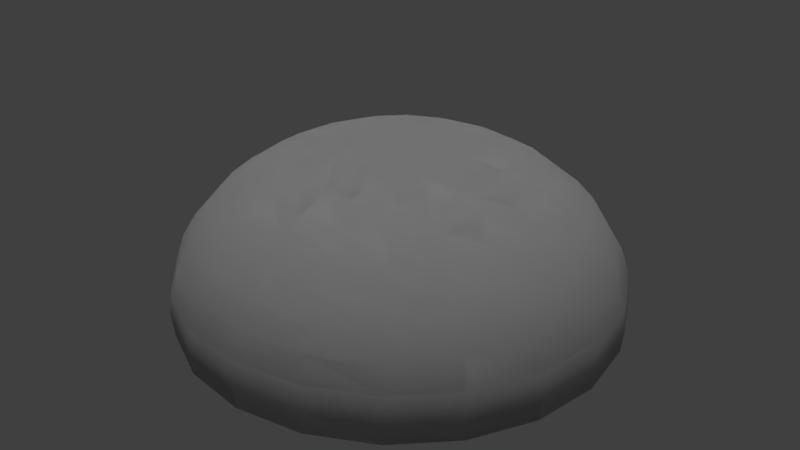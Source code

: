 # Source: MKS_Skybox.blend  (saved by Blender 2.78.0; exported with 4.5.12 LTS)
import bpy
from mathutils import Matrix  # noqa: F401  (used for matrix-valued properties, if any)

bpy.ops.wm.read_factory_settings(use_empty=True)
scene = bpy.context.scene
scene.name = 'Scene'

# ---- collections
col_collection_1 = bpy.data.collections.new('Collection 1'); scene.collection.children.link(col_collection_1)

# ---- materials (node trees are filled in below, after node groups)
mat_m_vrfirst_cubemap = bpy.data.materials.new('m_VRFirst_CubeMap')
mat_m_vrfirst_cubemap.alpha_threshold = 0.0
mat_m_vrfirst_cubemap.use_transparent_shadow = False
mat_m_vrfirst_cubemap.roughness = 0.5
mat_m_vrfirst_cubemap.specular_intensity = 0.0
mat_m_vrfirst = bpy.data.materials.new('m_VRFirst')
mat_m_vrfirst.alpha_threshold = 0.0
mat_m_vrfirst.use_transparent_shadow = False
mat_m_vrfirst.roughness = 0.5
mat_m_vrfirst.specular_intensity = 0.0
mat_vrfirst_enkei_ground = bpy.data.materials.new('VRFirst_Enkei_Ground')
mat_vrfirst_enkei_ground.alpha_threshold = 0.0
mat_vrfirst_enkei_ground.use_transparent_shadow = False
mat_vrfirst_enkei_ground.roughness = 0.5
mat_vrfirst_enkei_ground.specular_intensity = 0.0
mat_vrfirst_enkei_far_plane = bpy.data.materials.new('VRFirst_Enkei_Far_Plane')
mat_vrfirst_enkei_far_plane.alpha_threshold = 0.0
mat_vrfirst_enkei_far_plane.use_transparent_shadow = False
mat_vrfirst_enkei_far_plane.roughness = 0.5
mat_vrfirst_enkei_far_plane.specular_intensity = 0.0

# ---- material node trees

# ---- world
world_world = bpy.data.worlds.new('World'); scene.world = world_world
world_world.color = (0.05088, 0.05088, 0.05088)
world_world.use_sun_shadow = False
world_world.sun_shadow_jitter_overblur = 0.0
world_world.cycles.sampling_method = 'MANUAL'

# ---- lights
light_hemi = bpy.data.lights.new('Hemi', 'SUN')
light_hemi.transmission_factor = 0.0
light_hemi.angle = 0.1993
light_hemi.energy = 1.0
light_hemi.shadow_buffer_clip_start = 0.5
light_hemi.shadow_soft_size = 0.1
light_hemi.shadow_cascade_max_distance = 1000.0

# ---- meshes
me_vrfirst_cubemap__m_vrfirst_cubemap = bpy.data.meshes.new('VRFirst_CubeMap__m_VRFirst_CubeMap')
me_vrfirst_cubemap__m_vrfirst_cubemap.from_pydata([(-2439.0, -7505.0, 3.488e+04), (0.0, -1.559e+04, 3.358e+04), (0.0, -2.29e+04, 3.146e+04), (-4817.0, -1.483e+04, 3.358e+04), (-4639.0, -6384.0, 3.488e+04), (-7077.0, -2.178e+04, 3.146e+04), (-9163.0, -1.261e+04, 3.358e+04), (-6384.0, -4639.0, 3.488e+04), (0.0, -3.567e+04, 2.497e+04), (-9163.0, -2.82e+04, 2.857e+04), (-1.346e+04, -1.853e+04, 3.146e+04), (-1.261e+04, -9163.0, 3.358e+04), (-7505.0, -2439.0, 3.488e+04), (0.0, -4.081e+04, 2.076e+04), (-1.102e+04, -3.392e+04, 2.497e+04), (-1.743e+04, -2.399e+04, 2.857e+04), (-1.853e+04, -1.346e+04, 3.146e+04), (-1.483e+04, -4817.0, 3.358e+04), (-7891.0, 0.0006158, 3.488e+04), (0.0, -4.495e+04, 1.603e+04), (-1.261e+04, -3.881e+04, 2.076e+04), (-2.097e+04, -2.886e+04, 2.497e+04), (-2.399e+04, -1.743e+04, 2.857e+04), (-2.178e+04, -7077.0, 3.146e+04), (-1.559e+04, 0.001232, 3.358e+04), (-7505.0, 2439.0, 3.488e+04), (0.0, -4.798e+04, 1.091e+04), (-1.389e+04, -4.275e+04, 1.603e+04), (-2.399e+04, -3.302e+04, 2.076e+04), (-2.886e+04, -2.097e+04, 2.497e+04), (-2.82e+04, -9163.0, 2.857e+04), (-2.29e+04, 0.0, 3.146e+04), (-1.483e+04, 4817.0, 3.358e+04), (-6384.0, 4639.0, 3.488e+04), (0.0, -4.982e+04, 5524.0), (-1.483e+04, -4.563e+04, 1.091e+04), (-2.642e+04, -3.636e+04, 1.603e+04), (-3.302e+04, -2.399e+04, 2.076e+04), (-3.392e+04, -1.102e+04, 2.497e+04), (-2.965e+04, 0.002463, 2.857e+04), (-2.178e+04, 7077.0, 3.146e+04), (-1.261e+04, 9163.0, 3.358e+04), (-4639.0, 6384.0, 3.488e+04), (-1.54e+04, -4.739e+04, 5524.0), (-2.82e+04, -3.881e+04, 1.091e+04), (-3.636e+04, -2.642e+04, 1.603e+04), (-3.881e+04, -1.261e+04, 2.076e+04), (-3.567e+04, 0.002463, 2.497e+04), (-2.82e+04, 9163.0, 2.857e+04), (-1.853e+04, 1.346e+04, 3.146e+04), (-9163.0, 1.261e+04, 3.358e+04), (-2439.0, 7505.0, 3.488e+04), (0.0, -4.982e+04, -5524.0), (-1.559e+04, -4.798e+04, 0.0), (-2.929e+04, -4.031e+04, 5524.0), (-3.881e+04, -2.82e+04, 1.091e+04), (-4.275e+04, -1.389e+04, 1.603e+04), (-4.081e+04, 0.002463, 2.076e+04), (-3.392e+04, 1.102e+04, 2.497e+04), (-2.399e+04, 1.743e+04, 2.857e+04), (-1.346e+04, 1.853e+04, 3.146e+04), (-4817.0, 1.483e+04, 3.358e+04), (0.0, 7891.0, 3.488e+04), (-1.54e+04, -4.739e+04, -5524.0), (-2.965e+04, -4.081e+04, 0.0), (-4.031e+04, -2.929e+04, 5524.0), (-4.563e+04, -1.483e+04, 1.091e+04), (-4.495e+04, 0.004926, 1.603e+04), (-3.881e+04, 1.261e+04, 2.076e+04), (-2.886e+04, 2.097e+04, 2.497e+04), (-1.743e+04, 2.399e+04, 2.857e+04), (-7077.0, 2.178e+04, 3.146e+04), (0.0, 1.559e+04, 3.358e+04), (2439.0, 7505.0, 3.488e+04), (-2.929e+04, -4.031e+04, -5524.0), (-4.081e+04, -2.965e+04, 0.0), (-4.739e+04, -1.54e+04, 5524.0), (-4.798e+04, 0.004926, 1.091e+04), (-4.275e+04, 1.389e+04, 1.603e+04), (-3.302e+04, 2.399e+04, 2.076e+04), (-2.097e+04, 2.886e+04, 2.497e+04), (-9163.0, 2.82e+04, 2.857e+04), (0.0, 2.29e+04, 3.146e+04), (4817.0, 1.483e+04, 3.358e+04), (4639.0, 6384.0, 3.488e+04), (-4.031e+04, -2.929e+04, -5524.0), (-4.798e+04, -1.559e+04, 0.0), (-4.982e+04, 0.0, 5524.0), (-4.563e+04, 1.483e+04, 1.091e+04), (-3.636e+04, 2.642e+04, 1.603e+04), (-2.399e+04, 3.302e+04, 2.076e+04), (-1.102e+04, 3.392e+04, 2.497e+04), (0.0, 2.965e+04, 2.857e+04), (7077.0, 2.178e+04, 3.146e+04), (9163.0, 1.261e+04, 3.358e+04), (6384.0, 4639.0, 3.488e+04), (-4.739e+04, -1.54e+04, -5524.0), (-5.045e+04, 0.004926, 0.0), (-4.739e+04, 1.54e+04, 5524.0), (-3.881e+04, 2.82e+04, 1.091e+04), (-2.642e+04, 3.636e+04, 1.603e+04), (-1.261e+04, 3.881e+04, 2.076e+04), (0.0, 3.567e+04, 2.497e+04), (9163.0, 2.82e+04, 2.857e+04), (1.346e+04, 1.853e+04, 3.146e+04), (1.261e+04, 9163.0, 3.358e+04), (7505.0, 2439.0, 3.488e+04), (-4.982e+04, 0.0, -5524.0), (-4.798e+04, 1.559e+04, 0.0), (-4.031e+04, 2.929e+04, 5524.0), (-2.82e+04, 3.881e+04, 1.091e+04), (-1.389e+04, 4.275e+04, 1.603e+04), (0.0, 4.081e+04, 2.076e+04), (1.102e+04, 3.392e+04, 2.497e+04), (1.743e+04, 2.399e+04, 2.857e+04), (1.853e+04, 1.346e+04, 3.146e+04), (1.483e+04, 4817.0, 3.358e+04), (7891.0, 0.0, 3.488e+04), (0.0, 0.0, 3.531e+04), (-4.739e+04, 1.54e+04, -5524.0), (-4.081e+04, 2.965e+04, 0.0), (-2.929e+04, 4.031e+04, 5524.0), (-1.483e+04, 4.563e+04, 1.091e+04), (0.0, 4.495e+04, 1.603e+04), (1.261e+04, 3.881e+04, 2.076e+04), (2.097e+04, 2.886e+04, 2.497e+04), (2.399e+04, 1.743e+04, 2.857e+04), (2.178e+04, 7077.0, 3.146e+04), (1.559e+04, 0.0, 3.358e+04), (7505.0, -2439.0, 3.488e+04), (-4.031e+04, 2.929e+04, -5524.0), (-2.965e+04, 4.081e+04, 0.0), (-1.54e+04, 4.739e+04, 5524.0), (0.0, 4.798e+04, 1.091e+04), (1.389e+04, 4.275e+04, 1.603e+04), (2.399e+04, 3.302e+04, 2.076e+04), (2.886e+04, 2.097e+04, 2.497e+04), (2.82e+04, 9163.0, 2.857e+04), (2.29e+04, 0.0, 3.146e+04), (1.483e+04, -4817.0, 3.358e+04), (6384.0, -4639.0, 3.488e+04), (-2.929e+04, 4.031e+04, -5524.0), (-1.559e+04, 4.798e+04, 0.0), (0.0, 4.982e+04, 5524.0), (1.483e+04, 4.563e+04, 1.091e+04), (2.642e+04, 3.636e+04, 1.603e+04), (3.302e+04, 2.399e+04, 2.076e+04), (3.392e+04, 1.102e+04, 2.497e+04), (2.965e+04, 0.0, 2.857e+04), (2.178e+04, -7077.0, 3.146e+04), (1.261e+04, -9163.0, 3.358e+04), (4639.0, -6384.0, 3.488e+04), (-1.54e+04, 4.739e+04, -5524.0), (0.0, 5.045e+04, 0.0), (1.54e+04, 4.739e+04, 5524.0), (2.82e+04, 3.881e+04, 1.091e+04), (3.636e+04, 2.642e+04, 1.603e+04), (3.881e+04, 1.261e+04, 2.076e+04), (3.567e+04, 0.0, 2.497e+04), (2.82e+04, -9163.0, 2.857e+04), (1.853e+04, -1.346e+04, 3.146e+04), (9163.0, -1.261e+04, 3.358e+04), (2439.0, -7505.0, 3.488e+04), (0.0, 4.982e+04, -5524.0), (1.559e+04, 4.798e+04, 0.0), (2.929e+04, 4.031e+04, 5524.0), (3.881e+04, 2.82e+04, 1.091e+04), (4.275e+04, 1.389e+04, 1.603e+04), (4.081e+04, 0.0, 2.076e+04), (3.392e+04, -1.102e+04, 2.497e+04), (2.399e+04, -1.743e+04, 2.857e+04), (1.346e+04, -1.853e+04, 3.146e+04), (4817.0, -1.483e+04, 3.358e+04), (0.0, -7891.0, 3.488e+04), (1.54e+04, 4.739e+04, -5524.0), (2.965e+04, 4.081e+04, 0.0), (4.031e+04, 2.929e+04, 5524.0), (4.563e+04, 1.483e+04, 1.091e+04), (4.495e+04, 0.0, 1.603e+04), (3.881e+04, -1.261e+04, 2.076e+04), (2.886e+04, -2.097e+04, 2.497e+04), (1.743e+04, -2.399e+04, 2.857e+04), (7077.0, -2.178e+04, 3.146e+04), (2.929e+04, 4.031e+04, -5524.0), (4.081e+04, 2.965e+04, 0.0), (4.739e+04, 1.54e+04, 5524.0), (4.798e+04, 0.0, 1.091e+04), (4.275e+04, -1.389e+04, 1.603e+04), (3.302e+04, -2.399e+04, 2.076e+04), (2.097e+04, -2.886e+04, 2.497e+04), (9163.0, -2.82e+04, 2.857e+04), (4.031e+04, 2.929e+04, -5524.0), (4.798e+04, 1.559e+04, 0.0), (4.982e+04, 0.0, 5524.0), (4.563e+04, -1.483e+04, 1.091e+04), (3.636e+04, -2.642e+04, 1.603e+04), (2.399e+04, -3.302e+04, 2.076e+04), (1.102e+04, -3.392e+04, 2.497e+04), (0.0, -2.965e+04, 2.857e+04), (4.739e+04, 1.54e+04, -5524.0), (5.045e+04, 0.0, 0.0), (4.739e+04, -1.54e+04, 5524.0), (3.881e+04, -2.82e+04, 1.091e+04), (2.642e+04, -3.636e+04, 1.603e+04), (1.261e+04, -3.881e+04, 2.076e+04), (4.982e+04, 0.0, -5524.0), (4.798e+04, -1.559e+04, 0.0), (4.031e+04, -2.929e+04, 5524.0), (2.82e+04, -3.881e+04, 1.091e+04), (1.389e+04, -4.275e+04, 1.603e+04), (4.739e+04, -1.54e+04, -5524.0), (4.081e+04, -2.965e+04, 0.0), (2.929e+04, -4.031e+04, 5524.0), (1.483e+04, -4.563e+04, 1.091e+04), (4.031e+04, -2.929e+04, -5524.0), (2.965e+04, -4.081e+04, 0.0), (1.54e+04, -4.739e+04, 5524.0), (2.929e+04, -4.031e+04, -5524.0), (1.559e+04, -4.798e+04, 0.0), (1.54e+04, -4.739e+04, -5524.0), (0.0, -5.045e+04, 0.0)], [], [(118, 173, 0), (173, 1, 0), (1, 2, 3), (1, 3, 0), (0, 3, 4), (0, 4, 118), (2, 198, 5), (2, 5, 3), (3, 5, 6), (3, 6, 4), (4, 6, 7), (4, 7, 118), (198, 8, 9), (198, 9, 5), (5, 9, 10), (5, 10, 6), (6, 10, 11), (6, 11, 7), (7, 11, 12), (7, 12, 118), (8, 13, 14), (8, 14, 9), (9, 14, 15), (9, 15, 10), (10, 15, 16), (10, 16, 11), (11, 16, 17), (11, 17, 12), (12, 17, 18), (12, 18, 118), (13, 19, 20), (13, 20, 14), (14, 20, 21), (14, 21, 15), (15, 21, 22), (15, 22, 16), (16, 22, 23), (16, 23, 17), (17, 23, 24), (17, 24, 18), (18, 24, 25), (18, 25, 118), (19, 26, 27), (19, 27, 20), (20, 27, 28), (20, 28, 21), (21, 28, 29), (21, 29, 22), (22, 29, 30), (22, 30, 23), (23, 30, 31), (23, 31, 24), (24, 31, 32), (24, 32, 25), (25, 32, 33), (25, 33, 118), (26, 34, 35), (26, 35, 27), (27, 35, 36), (27, 36, 28), (28, 36, 37), (28, 37, 29), (29, 37, 38), (29, 38, 30), (30, 38, 39), (30, 39, 31), (31, 39, 40), (31, 40, 32), (32, 40, 41), (32, 41, 33), (33, 41, 42), (33, 42, 118), (34, 220, 43), (34, 43, 35), (35, 43, 44), (35, 44, 36), (36, 44, 45), (36, 45, 37), (37, 45, 46), (37, 46, 38), (38, 46, 47), (38, 47, 39), (39, 47, 48), (39, 48, 40), (40, 48, 49), (40, 49, 41), (41, 49, 50), (41, 50, 42), (42, 50, 51), (42, 51, 118), (220, 52, 53), (220, 53, 43), (43, 53, 54), (43, 54, 44), (44, 54, 55), (44, 55, 45), (45, 55, 56), (45, 56, 46), (46, 56, 57), (46, 57, 47), (47, 57, 58), (47, 58, 48), (48, 58, 59), (48, 59, 49), (49, 59, 60), (49, 60, 50), (50, 60, 61), (50, 61, 51), (51, 61, 62), (51, 62, 118), (52, 63, 53), (53, 63, 64), (53, 64, 54), (54, 64, 65), (54, 65, 55), (55, 65, 66), (55, 66, 56), (56, 66, 67), (56, 67, 57), (57, 67, 68), (57, 68, 58), (58, 68, 69), (58, 69, 59), (59, 69, 70), (59, 70, 60), (60, 70, 71), (60, 71, 61), (61, 71, 72), (61, 72, 62), (62, 72, 73), (62, 73, 118), (63, 74, 64), (64, 74, 75), (64, 75, 65), (65, 75, 76), (65, 76, 66), (66, 76, 77), (66, 77, 67), (67, 77, 78), (67, 78, 68), (68, 78, 79), (68, 79, 69), (69, 79, 80), (69, 80, 70), (70, 80, 81), (70, 81, 71), (71, 81, 82), (71, 82, 72), (72, 82, 83), (72, 83, 73), (73, 83, 84), (73, 84, 118), (74, 85, 75), (75, 85, 86), (75, 86, 76), (76, 86, 87), (76, 87, 77), (77, 87, 88), (77, 88, 78), (78, 88, 89), (78, 89, 79), (79, 89, 90), (79, 90, 80), (80, 90, 91), (80, 91, 81), (81, 91, 92), (81, 92, 82), (82, 92, 93), (82, 93, 83), (83, 93, 94), (83, 94, 84), (84, 94, 95), (84, 95, 118), (85, 96, 86), (86, 96, 97), (86, 97, 87), (87, 97, 98), (87, 98, 88), (88, 98, 99), (88, 99, 89), (89, 99, 100), (89, 100, 90), (90, 100, 101), (90, 101, 91), (91, 101, 102), (91, 102, 92), (92, 102, 103), (92, 103, 93), (93, 103, 104), (93, 104, 94), (94, 104, 105), (94, 105, 95), (95, 105, 106), (95, 106, 118), (96, 107, 97), (97, 107, 108), (97, 108, 98), (98, 108, 109), (98, 109, 99), (99, 109, 110), (99, 110, 100), (100, 110, 111), (100, 111, 101), (101, 111, 112), (101, 112, 102), (102, 112, 113), (102, 113, 103), (103, 113, 114), (103, 114, 104), (104, 114, 115), (104, 115, 105), (105, 115, 116), (105, 116, 106), (106, 116, 117), (106, 117, 118), (107, 119, 108), (108, 119, 120), (108, 120, 109), (109, 120, 121), (109, 121, 110), (110, 121, 122), (110, 122, 111), (111, 122, 123), (111, 123, 112), (112, 123, 124), (112, 124, 113), (113, 124, 125), (113, 125, 114), (114, 125, 126), (114, 126, 115), (115, 126, 127), (115, 127, 116), (116, 127, 128), (116, 128, 117), (117, 128, 129), (117, 129, 118), (119, 130, 120), (120, 130, 131), (120, 131, 121), (121, 131, 132), (121, 132, 122), (122, 132, 133), (122, 133, 123), (123, 133, 134), (123, 134, 124), (124, 134, 135), (124, 135, 125), (125, 135, 136), (125, 136, 126), (126, 136, 137), (126, 137, 127), (127, 137, 138), (127, 138, 128), (128, 138, 139), (128, 139, 129), (129, 139, 140), (129, 140, 118), (130, 141, 131), (131, 141, 142), (131, 142, 132), (132, 142, 143), (132, 143, 133), (133, 143, 144), (133, 144, 134), (134, 144, 145), (134, 145, 135), (135, 145, 146), (135, 146, 136), (136, 146, 147), (136, 147, 137), (137, 147, 148), (137, 148, 138), (138, 148, 149), (138, 149, 139), (139, 149, 150), (139, 150, 140), (140, 150, 151), (140, 151, 118), (141, 152, 142), (142, 152, 153), (142, 153, 143), (143, 153, 154), (143, 154, 144), (144, 154, 155), (144, 155, 145), (145, 155, 156), (145, 156, 146), (146, 156, 157), (146, 157, 147), (147, 157, 158), (147, 158, 148), (148, 158, 159), (148, 159, 149), (149, 159, 160), (149, 160, 150), (150, 160, 161), (150, 161, 151), (151, 161, 162), (151, 162, 118), (152, 163, 153), (153, 163, 164), (153, 164, 154), (154, 164, 165), (154, 165, 155), (155, 165, 166), (155, 166, 156), (156, 166, 167), (156, 167, 157), (157, 167, 168), (157, 168, 158), (158, 168, 169), (158, 169, 159), (159, 169, 170), (159, 170, 160), (160, 170, 171), (160, 171, 161), (161, 171, 172), (161, 172, 162), (162, 172, 173), (162, 173, 118), (163, 174, 164), (164, 174, 175), (164, 175, 165), (165, 175, 176), (165, 176, 166), (166, 176, 177), (166, 177, 167), (167, 177, 178), (167, 178, 168), (168, 178, 179), (168, 179, 169), (169, 179, 180), (169, 180, 170), (170, 180, 181), (170, 181, 171), (171, 181, 182), (171, 182, 172), (172, 182, 1), (172, 1, 173), (174, 183, 175), (175, 183, 184), (175, 184, 176), (176, 184, 185), (176, 185, 177), (177, 185, 186), (177, 186, 178), (178, 186, 187), (178, 187, 179), (179, 187, 188), (179, 188, 180), (180, 188, 189), (180, 189, 181), (181, 189, 190), (181, 190, 182), (182, 190, 2), (182, 2, 1), (183, 191, 184), (184, 191, 192), (184, 192, 185), (185, 192, 193), (185, 193, 186), (186, 193, 194), (186, 194, 187), (187, 194, 195), (187, 195, 188), (188, 195, 196), (188, 196, 189), (189, 196, 197), (189, 197, 190), (190, 197, 198), (190, 198, 2), (191, 199, 192), (192, 199, 200), (192, 200, 193), (193, 200, 201), (193, 201, 194), (194, 201, 202), (194, 202, 195), (195, 202, 203), (195, 203, 196), (196, 203, 204), (196, 204, 197), (197, 204, 8), (197, 8, 198), (199, 205, 200), (200, 205, 206), (200, 206, 201), (201, 206, 207), (201, 207, 202), (202, 207, 208), (202, 208, 203), (203, 208, 209), (203, 209, 204), (204, 209, 13), (204, 13, 8), (205, 210, 206), (206, 210, 211), (206, 211, 207), (207, 211, 212), (207, 212, 208), (208, 212, 213), (208, 213, 209), (209, 213, 19), (209, 19, 13), (210, 214, 211), (211, 214, 215), (211, 215, 212), (212, 215, 216), (212, 216, 213), (213, 216, 26), (213, 26, 19), (214, 217, 215), (215, 217, 218), (215, 218, 216), (216, 218, 34), (216, 34, 26), (217, 219, 218), (218, 219, 220), (218, 220, 34), (219, 52, 220)])
me_vrfirst_cubemap__m_vrfirst_cubemap.polygons.foreach_set('use_smooth', [True] * 420)
_uv = me_vrfirst_cubemap__m_vrfirst_cubemap.uv_layers.new(name='UVMap')
_uv.uv.foreach_set('vector', [0.975, 1.0, 1.0, 0.9088, 0.95, 0.9088, 1.0, 0.9088, 1.0, 0.8179, 0.95, 0.9088, 1.0, 0.8179, 1.0, 0.727, 0.95, 0.8179, 1.0, 0.8179, 0.95, 0.8179, 0.95, 0.9088, 0.95, 0.9088, 0.95, 0.8179, 0.9, 0.9088, 0.95, 0.9088, 0.9, 0.9088, 0.925, 1.0, 1.0, 0.727, 1.0, 0.6361, 0.95, 0.727, 1.0, 0.727, 0.95, 0.727, 0.95, 0.8179, 0.95, 0.8179, 0.95, 0.727, 0.9, 0.8179, 0.95, 0.8179, 0.9, 0.8179, 0.9, 0.9088, 0.9, 0.9088, 0.9, 0.8179, 0.85, 0.9088, 0.9, 0.9088, 0.85, 0.9088, 0.875, 1.0, 1.0, 0.6361, 1.0, 0.5452, 0.95, 0.6361, 1.0, 0.6361, 0.95, 0.6361, 0.95, 0.727, 0.95, 0.727, 0.95, 0.6361, 0.9, 0.727, 0.95, 0.727, 0.9, 0.727, 0.9, 0.8179, 0.9, 0.8179, 0.9, 0.727, 0.85, 0.8179, 0.9, 0.8179, 0.85, 0.8179, 0.85, 0.9088, 0.85, 0.9088, 0.85, 0.8179, 0.8, 0.9088, 0.85, 0.9088, 0.8, 0.9088, 0.825, 1.0, 1.0, 0.5452, 1.0, 0.4543, 0.95, 0.5452, 1.0, 0.5452, 0.95, 0.5452, 0.95, 0.6361, 0.95, 0.6361, 0.95, 0.5452, 0.9, 0.6361, 0.95, 0.6361, 0.9, 0.6361, 0.9, 0.727, 0.9, 0.727, 0.9, 0.6361, 0.85, 0.727, 0.9, 0.727, 0.85, 0.727, 0.85, 0.8179, 0.85, 0.8179, 0.85, 0.727, 0.8, 0.8179, 0.85, 0.8179, 0.8, 0.8179, 0.8, 0.9088, 0.8, 0.9088, 0.8, 0.8179, 0.75, 0.9088, 0.8, 0.9088, 0.75, 0.9088, 0.775, 1.0, 1.0, 0.4543, 1.0, 0.3634, 0.95, 0.4543, 1.0, 0.4543, 0.95, 0.4543, 0.95, 0.5452, 0.95, 0.5452, 0.95, 0.4543, 0.9, 0.5452, 0.95, 0.5452, 0.9, 0.5452, 0.9, 0.6361, 0.9, 0.6361, 0.9, 0.5452, 0.85, 0.6361, 0.9, 0.6361, 0.85, 0.6361, 0.85, 0.727, 0.85, 0.727, 0.85, 0.6361, 0.8, 0.727, 0.85, 0.727, 0.8, 0.727, 0.8, 0.8179, 0.8, 0.8179, 0.8, 0.727, 0.75, 0.8179, 0.8, 0.8179, 0.75, 0.8179, 0.75, 0.9088, 0.75, 0.9088, 0.75, 0.8179, 0.7, 0.9088, 0.75, 0.9088, 0.7, 0.9088, 0.725, 1.0, 1.0, 0.3634, 1.0, 0.2725, 0.95, 0.3634, 1.0, 0.3634, 0.95, 0.3634, 0.95, 0.4543, 0.95, 0.4543, 0.95, 0.3634, 0.9, 0.4543, 0.95, 0.4543, 0.9, 0.4543, 0.9, 0.5452, 0.9, 0.5452, 0.9, 0.4543, 0.85, 0.5452, 0.9, 0.5452, 0.85, 0.5452, 0.85, 0.6361, 0.85, 0.6361, 0.85, 0.5452, 0.8, 0.6361, 0.85, 0.6361, 0.8, 0.6361, 0.8, 0.727, 0.8, 0.727, 0.8, 0.6361, 0.75, 0.727, 0.8, 0.727, 0.75, 0.727, 0.75, 0.8179, 0.75, 0.8179, 0.75, 0.727, 0.7, 0.8179, 0.75, 0.8179, 0.7, 0.8179, 0.7, 0.9088, 0.7, 0.9088, 0.7, 0.8179, 0.65, 0.9088, 0.7, 0.9088, 0.65, 0.9088, 0.675, 1.0, 1.0, 0.2725, 1.0, 0.1816, 0.95, 0.2725, 1.0, 0.2725, 0.95, 0.2725, 0.95, 0.3634, 0.95, 0.3634, 0.95, 0.2725, 0.9, 0.3634, 0.95, 0.3634, 0.9, 0.3634, 0.9, 0.4543, 0.9, 0.4543, 0.9, 0.3634, 0.85, 0.4543, 0.9, 0.4543, 0.85, 0.4543, 0.85, 0.5452, 0.85, 0.5452, 0.85, 0.4543, 0.8, 0.5452, 0.85, 0.5452, 0.8, 0.5452, 0.8, 0.6361, 0.8, 0.6361, 0.8, 0.5452, 0.75, 0.6361, 0.8, 0.6361, 0.75, 0.6361, 0.75, 0.727, 0.75, 0.727, 0.75, 0.6361, 0.7, 0.727, 0.75, 0.727, 0.7, 0.727, 0.7, 0.8179, 0.7, 0.8179, 0.7, 0.727, 0.65, 0.8179, 0.7, 0.8179, 0.65, 0.8179, 0.65, 0.9088, 0.65, 0.9088, 0.65, 0.8179, 0.6, 0.9088, 0.65, 0.9088, 0.6, 0.9088, 0.625, 1.0, 1.0, 0.1816, 1.0, 0.09069, 0.95, 0.1816, 1.0, 0.1816, 0.95, 0.1816, 0.95, 0.2725, 0.95, 0.2725, 0.95, 0.1816, 0.9, 0.2725, 0.95, 0.2725, 0.9, 0.2725, 0.9, 0.3634, 0.9, 0.3634, 0.9, 0.2725, 0.85, 0.3634, 0.9, 0.3634, 0.85, 0.3634, 0.85, 0.4543, 0.85, 0.4543, 0.85, 0.3634, 0.8, 0.4543, 0.85, 0.4543, 0.8, 0.4543, 0.8, 0.5452, 0.8, 0.5452, 0.8, 0.4543, 0.75, 0.5452, 0.8, 0.5452, 0.75, 0.5452, 0.75, 0.6361, 0.75, 0.6361, 0.75, 0.5452, 0.7, 0.6361, 0.75, 0.6361, 0.7, 0.6361, 0.7, 0.727, 0.7, 0.727, 0.7, 0.6361, 0.65, 0.727, 0.7, 0.727, 0.65, 0.727, 0.65, 0.8179, 0.65, 0.8179, 0.65, 0.727, 0.6, 0.8179, 0.65, 0.8179, 0.6, 0.8179, 0.6, 0.9088, 0.6, 0.9088, 0.6, 0.8179, 0.55, 0.9088, 0.6, 0.9088, 0.55, 0.9088, 0.575, 1.0, 1.0, 0.09069, 1.0, 0.0, 0.95, 0.09069, 1.0, 0.09069, 0.95, 0.09069, 0.95, 0.1816, 0.95, 0.1816, 0.95, 0.09069, 0.9, 0.1816, 0.95, 0.1816, 0.9, 0.1816, 0.9, 0.2725, 0.9, 0.2725, 0.9, 0.1816, 0.85, 0.2725, 0.9, 0.2725, 0.85, 0.2725, 0.85, 0.3634, 0.85, 0.3634, 0.85, 0.2725, 0.8, 0.3634, 0.85, 0.3634, 0.8, 0.3634, 0.8, 0.4543, 0.8, 0.4543, 0.8, 0.3634, 0.75, 0.4543, 0.8, 0.4543, 0.75, 0.4543, 0.75, 0.5452, 0.75, 0.5452, 0.75, 0.4543, 0.7, 0.5452, 0.75, 0.5452, 0.7, 0.5452, 0.7, 0.6361, 0.7, 0.6361, 0.7, 0.5452, 0.65, 0.6361, 0.7, 0.6361, 0.65, 0.6361, 0.65, 0.727, 0.65, 0.727, 0.65, 0.6361, 0.6, 0.727, 0.65, 0.727, 0.6, 0.727, 0.6, 0.8179, 0.6, 0.8179, 0.6, 0.727, 0.55, 0.8179, 0.6, 0.8179, 0.55, 0.8179, 0.55, 0.9088, 0.55, 0.9088, 0.55, 0.8179, 0.5, 0.9088, 0.55, 0.9088, 0.5, 0.9088, 0.525, 1.0, 1.0, 0.0, 0.95, 0.0, 0.95, 0.09069, 0.95, 0.09069, 0.95, 0.0, 0.9, 0.09069, 0.95, 0.09069, 0.9, 0.09069, 0.9, 0.1816, 0.9, 0.1816, 0.9, 0.09069, 0.85, 0.1816, 0.9, 0.1816, 0.85, 0.1816, 0.85, 0.2725, 0.85, 0.2725, 0.85, 0.1816, 0.8, 0.2725, 0.85, 0.2725, 0.8, 0.2725, 0.8, 0.3634, 0.8, 0.3634, 0.8, 0.2725, 0.75, 0.3634, 0.8, 0.3634, 0.75, 0.3634, 0.75, 0.4543, 0.75, 0.4543, 0.75, 0.3634, 0.7, 0.4543, 0.75, 0.4543, 0.7, 0.4543, 0.7, 0.5452, 0.7, 0.5452, 0.7, 0.4543, 0.65, 0.5452, 0.7, 0.5452, 0.65, 0.5452, 0.65, 0.6361, 0.65, 0.6361, 0.65, 0.5452, 0.6, 0.6361, 0.65, 0.6361, 0.6, 0.6361, 0.6, 0.727, 0.6, 0.727, 0.6, 0.6361, 0.55, 0.727, 0.6, 0.727, 0.55, 0.727, 0.55, 0.8179, 0.55, 0.8179, 0.55, 0.727, 0.5, 0.8179, 0.55, 0.8179, 0.5, 0.8179, 0.5, 0.9088, 0.5, 0.9088, 0.5, 0.8179, 0.45, 0.9088, 0.5, 0.9088, 0.45, 0.9088, 0.475, 1.0, 0.95, 0.0, 0.9, 0.0, 0.9, 0.09069, 0.9, 0.09069, 0.9, 0.0, 0.85, 0.09069, 0.9, 0.09069, 0.85, 0.09069, 0.85, 0.1816, 0.85, 0.1816, 0.85, 0.09069, 0.8, 0.1816, 0.85, 0.1816, 0.8, 0.1816, 0.8, 0.2725, 0.8, 0.2725, 0.8, 0.1816, 0.75, 0.2725, 0.8, 0.2725, 0.75, 0.2725, 0.75, 0.3634, 0.75, 0.3634, 0.75, 0.2725, 0.7, 0.3634, 0.75, 0.3634, 0.7, 0.3634, 0.7, 0.4543, 0.7, 0.4543, 0.7, 0.3634, 0.65, 0.4543, 0.7, 0.4543, 0.65, 0.4543, 0.65, 0.5452, 0.65, 0.5452, 0.65, 0.4543, 0.6, 0.5452, 0.65, 0.5452, 0.6, 0.5452, 0.6, 0.6361, 0.6, 0.6361, 0.6, 0.5452, 0.55, 0.6361, 0.6, 0.6361, 0.55, 0.6361, 0.55, 0.727, 0.55, 0.727, 0.55, 0.6361, 0.5, 0.727, 0.55, 0.727, 0.5, 0.727, 0.5, 0.8179, 0.5, 0.8179, 0.5, 0.727, 0.45, 0.8179, 0.5, 0.8179, 0.45, 0.8179, 0.45, 0.9088, 0.45, 0.9088, 0.45, 0.8179, 0.4, 0.9088, 0.45, 0.9088, 0.4, 0.9088, 0.425, 1.0, 0.9, 0.0, 0.85, 0.0, 0.85, 0.09069, 0.85, 0.09069, 0.85, 0.0, 0.8, 0.09069, 0.85, 0.09069, 0.8, 0.09069, 0.8, 0.1816, 0.8, 0.1816, 0.8, 0.09069, 0.75, 0.1816, 0.8, 0.1816, 0.75, 0.1816, 0.75, 0.2725, 0.75, 0.2725, 0.75, 0.1816, 0.7, 0.2725, 0.75, 0.2725, 0.7, 0.2725, 0.7, 0.3634, 0.7, 0.3634, 0.7, 0.2725, 0.65, 0.3634, 0.7, 0.3634, 0.65, 0.3634, 0.65, 0.4543, 0.65, 0.4543, 0.65, 0.3634, 0.6, 0.4543, 0.65, 0.4543, 0.6, 0.4543, 0.6, 0.5452, 0.6, 0.5452, 0.6, 0.4543, 0.55, 0.5452, 0.6, 0.5452, 0.55, 0.5452, 0.55, 0.6361, 0.55, 0.6361, 0.55, 0.5452, 0.5, 0.6361, 0.55, 0.6361, 0.5, 0.6361, 0.5, 0.727, 0.5, 0.727, 0.5, 0.6361, 0.45, 0.727, 0.5, 0.727, 0.45, 0.727, 0.45, 0.8179, 0.45, 0.8179, 0.45, 0.727, 0.4, 0.8179, 0.45, 0.8179, 0.4, 0.8179, 0.4, 0.9088, 0.4, 0.9088, 0.4, 0.8179, 0.35, 0.9088, 0.4, 0.9088, 0.35, 0.9088, 0.375, 1.0, 0.85, 0.0, 0.8, 0.0, 0.8, 0.09069, 0.8, 0.09069, 0.8, 0.0, 0.75, 0.09069, 0.8, 0.09069, 0.75, 0.09069, 0.75, 0.1816, 0.75, 0.1816, 0.75, 0.09069, 0.7, 0.1816, 0.75, 0.1816, 0.7, 0.1816, 0.7, 0.2725, 0.7, 0.2725, 0.7, 0.1816, 0.65, 0.2725, 0.7, 0.2725, 0.65, 0.2725, 0.65, 0.3634, 0.65, 0.3634, 0.65, 0.2725, 0.6, 0.3634, 0.65, 0.3634, 0.6, 0.3634, 0.6, 0.4543, 0.6, 0.4543, 0.6, 0.3634, 0.55, 0.4543, 0.6, 0.4543, 0.55, 0.4543, 0.55, 0.5452, 0.55, 0.5452, 0.55, 0.4543, 0.5, 0.5452, 0.55, 0.5452, 0.5, 0.5452, 0.5, 0.6361, 0.5, 0.6361, 0.5, 0.5452, 0.45, 0.6361, 0.5, 0.6361, 0.45, 0.6361, 0.45, 0.727, 0.45, 0.727, 0.45, 0.6361, 0.4, 0.727, 0.45, 0.727, 0.4, 0.727, 0.4, 0.8179, 0.4, 0.8179, 0.4, 0.727, 0.35, 0.8179, 0.4, 0.8179, 0.35, 0.8179, 0.35, 0.9088, 0.35, 0.9088, 0.35, 0.8179, 0.3, 0.9088, 0.35, 0.9088, 0.3, 0.9088, 0.325, 1.0, 0.8, 0.0, 0.75, 0.0, 0.75, 0.09069, 0.75, 0.09069, 0.75, 0.0, 0.7, 0.09069, 0.75, 0.09069, 0.7, 0.09069, 0.7, 0.1816, 0.7, 0.1816, 0.7, 0.09069, 0.65, 0.1816, 0.7, 0.1816, 0.65, 0.1816, 0.65, 0.2725, 0.65, 0.2725, 0.65, 0.1816, 0.6, 0.2725, 0.65, 0.2725, 0.6, 0.2725, 0.6, 0.3634, 0.6, 0.3634, 0.6, 0.2725, 0.55, 0.3634, 0.6, 0.3634, 0.55, 0.3634, 0.55, 0.4543, 0.55, 0.4543, 0.55, 0.3634, 0.5, 0.4543, 0.55, 0.4543, 0.5, 0.4543, 0.5, 0.5452, 0.5, 0.5452, 0.5, 0.4543, 0.45, 0.5452, 0.5, 0.5452, 0.45, 0.5452, 0.45, 0.6361, 0.45, 0.6361, 0.45, 0.5452, 0.4, 0.6361, 0.45, 0.6361, 0.4, 0.6361, 0.4, 0.727, 0.4, 0.727, 0.4, 0.6361, 0.35, 0.727, 0.4, 0.727, 0.35, 0.727, 0.35, 0.8179, 0.35, 0.8179, 0.35, 0.727, 0.3, 0.8179, 0.35, 0.8179, 0.3, 0.8179, 0.3, 0.9088, 0.3, 0.9088, 0.3, 0.8179, 0.25, 0.9088, 0.3, 0.9088, 0.25, 0.9088, 0.275, 1.0, 0.75, 0.0, 0.7, 0.0, 0.7, 0.09069, 0.7, 0.09069, 0.7, 0.0, 0.65, 0.09069, 0.7, 0.09069, 0.65, 0.09069, 0.65, 0.1816, 0.65, 0.1816, 0.65, 0.09069, 0.6, 0.1816, 0.65, 0.1816, 0.6, 0.1816, 0.6, 0.2725, 0.6, 0.2725, 0.6, 0.1816, 0.55, 0.2725, 0.6, 0.2725, 0.55, 0.2725, 0.55, 0.3634, 0.55, 0.3634, 0.55, 0.2725, 0.5, 0.3634, 0.55, 0.3634, 0.5, 0.3634, 0.5, 0.4543, 0.5, 0.4543, 0.5, 0.3634, 0.45, 0.4543, 0.5, 0.4543, 0.45, 0.4543, 0.45, 0.5452, 0.45, 0.5452, 0.45, 0.4543, 0.4, 0.5452, 0.45, 0.5452, 0.4, 0.5452, 0.4, 0.6361, 0.4, 0.6361, 0.4, 0.5452, 0.35, 0.6361, 0.4, 0.6361, 0.35, 0.6361, 0.35, 0.727, 0.35, 0.727, 0.35, 0.6361, 0.3, 0.727, 0.35, 0.727, 0.3, 0.727, 0.3, 0.8179, 0.3, 0.8179, 0.3, 0.727, 0.25, 0.8179, 0.3, 0.8179, 0.25, 0.8179, 0.25, 0.9088, 0.25, 0.9088, 0.25, 0.8179, 0.2, 0.9088, 0.25, 0.9088, 0.2, 0.9088, 0.225, 1.0, 0.7, 0.0, 0.65, 0.0, 0.65, 0.09069, 0.65, 0.09069, 0.65, 0.0, 0.6, 0.09069, 0.65, 0.09069, 0.6, 0.09069, 0.6, 0.1816, 0.6, 0.1816, 0.6, 0.09069, 0.55, 0.1816, 0.6, 0.1816, 0.55, 0.1816, 0.55, 0.2725, 0.55, 0.2725, 0.55, 0.1816, 0.5, 0.2725, 0.55, 0.2725, 0.5, 0.2725, 0.5, 0.3634, 0.5, 0.3634, 0.5, 0.2725, 0.45, 0.3634, 0.5, 0.3634, 0.45, 0.3634, 0.45, 0.4543, 0.45, 0.4543, 0.45, 0.3634, 0.4, 0.4543, 0.45, 0.4543, 0.4, 0.4543, 0.4, 0.5452, 0.4, 0.5452, 0.4, 0.4543, 0.35, 0.5452, 0.4, 0.5452, 0.35, 0.5452, 0.35, 0.6361, 0.35, 0.6361, 0.35, 0.5452, 0.3, 0.6361, 0.35, 0.6361, 0.3, 0.6361, 0.3, 0.727, 0.3, 0.727, 0.3, 0.6361, 0.25, 0.727, 0.3, 0.727, 0.25, 0.727, 0.25, 0.8179, 0.25, 0.8179, 0.25, 0.727, 0.2, 0.8179, 0.25, 0.8179, 0.2, 0.8179, 0.2, 0.9088, 0.2, 0.9088, 0.2, 0.8179, 0.15, 0.9088, 0.2, 0.9088, 0.15, 0.9088, 0.175, 1.0, 0.65, 0.0, 0.6, 0.0, 0.6, 0.09069, 0.6, 0.09069, 0.6, 0.0, 0.55, 0.09069, 0.6, 0.09069, 0.55, 0.09069, 0.55, 0.1816, 0.55, 0.1816, 0.55, 0.09069, 0.5, 0.1816, 0.55, 0.1816, 0.5, 0.1816, 0.5, 0.2725, 0.5, 0.2725, 0.5, 0.1816, 0.45, 0.2725, 0.5, 0.2725, 0.45, 0.2725, 0.45, 0.3634, 0.45, 0.3634, 0.45, 0.2725, 0.4, 0.3634, 0.45, 0.3634, 0.4, 0.3634, 0.4, 0.4543, 0.4, 0.4543, 0.4, 0.3634, 0.35, 0.4543, 0.4, 0.4543, 0.35, 0.4543, 0.35, 0.5452, 0.35, 0.5452, 0.35, 0.4543, 0.3, 0.5452, 0.35, 0.5452, 0.3, 0.5452, 0.3, 0.6361, 0.3, 0.6361, 0.3, 0.5452, 0.25, 0.6361, 0.3, 0.6361, 0.25, 0.6361, 0.25, 0.727, 0.25, 0.727, 0.25, 0.6361, 0.2, 0.727, 0.25, 0.727, 0.2, 0.727, 0.2, 0.8179, 0.2, 0.8179, 0.2, 0.727, 0.15, 0.8179, 0.2, 0.8179, 0.15, 0.8179, 0.15, 0.9088, 0.15, 0.9088, 0.15, 0.8179, 0.1, 0.9088, 0.15, 0.9088, 0.1, 0.9088, 0.125, 1.0, 0.6, 0.0, 0.55, 0.0, 0.55, 0.09069, 0.55, 0.09069, 0.55, 0.0, 0.5, 0.09069, 0.55, 0.09069, 0.5, 0.09069, 0.5, 0.1816, 0.5, 0.1816, 0.5, 0.09069, 0.45, 0.1816, 0.5, 0.1816, 0.45, 0.1816, 0.45, 0.2725, 0.45, 0.2725, 0.45, 0.1816, 0.4, 0.2725, 0.45, 0.2725, 0.4, 0.2725, 0.4, 0.3634, 0.4, 0.3634, 0.4, 0.2725, 0.35, 0.3634, 0.4, 0.3634, 0.35, 0.3634, 0.35, 0.4543, 0.35, 0.4543, 0.35, 0.3634, 0.3, 0.4543, 0.35, 0.4543, 0.3, 0.4543, 0.3, 0.5452, 0.3, 0.5452, 0.3, 0.4543, 0.25, 0.5452, 0.3, 0.5452, 0.25, 0.5452, 0.25, 0.6361, 0.25, 0.6361, 0.25, 0.5452, 0.2, 0.6361, 0.25, 0.6361, 0.2, 0.6361, 0.2, 0.727, 0.2, 0.727, 0.2, 0.6361, 0.15, 0.727, 0.2, 0.727, 0.15, 0.727, 0.15, 0.8179, 0.15, 0.8179, 0.15, 0.727, 0.1, 0.8179, 0.15, 0.8179, 0.1, 0.8179, 0.1, 0.9088, 0.1, 0.9088, 0.1, 0.8179, 0.05, 0.9088, 0.1, 0.9088, 0.05, 0.9088, 0.075, 1.0, 0.55, 0.0, 0.5, 0.0, 0.5, 0.09069, 0.5, 0.09069, 0.5, 0.0, 0.45, 0.09069, 0.5, 0.09069, 0.45, 0.09069, 0.45, 0.1816, 0.45, 0.1816, 0.45, 0.09069, 0.4, 0.1816, 0.45, 0.1816, 0.4, 0.1816, 0.4, 0.2725, 0.4, 0.2725, 0.4, 0.1816, 0.35, 0.2725, 0.4, 0.2725, 0.35, 0.2725, 0.35, 0.3634, 0.35, 0.3634, 0.35, 0.2725, 0.3, 0.3634, 0.35, 0.3634, 0.3, 0.3634, 0.3, 0.4543, 0.3, 0.4543, 0.3, 0.3634, 0.25, 0.4543, 0.3, 0.4543, 0.25, 0.4543, 0.25, 0.5452, 0.25, 0.5452, 0.25, 0.4543, 0.2, 0.5452, 0.25, 0.5452, 0.2, 0.5452, 0.2, 0.6361, 0.2, 0.6361, 0.2, 0.5452, 0.15, 0.6361, 0.2, 0.6361, 0.15, 0.6361, 0.15, 0.727, 0.15, 0.727, 0.15, 0.6361, 0.1, 0.727, 0.15, 0.727, 0.1, 0.727, 0.1, 0.8179, 0.1, 0.8179, 0.1, 0.727, 0.05, 0.8179, 0.1, 0.8179, 0.05, 0.8179, 0.05, 0.9088, 0.05, 0.9088, 0.05, 0.8179, 0.0, 0.9088, 0.05, 0.9088, 0.0, 0.9088, 0.025, 1.0, 0.5, 0.0, 0.45, 0.0, 0.45, 0.09069, 0.45, 0.09069, 0.45, 0.0, 0.4, 0.09069, 0.45, 0.09069, 0.4, 0.09069, 0.4, 0.1816, 0.4, 0.1816, 0.4, 0.09069, 0.35, 0.1816, 0.4, 0.1816, 0.35, 0.1816, 0.35, 0.2725, 0.35, 0.2725, 0.35, 0.1816, 0.3, 0.2725, 0.35, 0.2725, 0.3, 0.2725, 0.3, 0.3634, 0.3, 0.3634, 0.3, 0.2725, 0.25, 0.3634, 0.3, 0.3634, 0.25, 0.3634, 0.25, 0.4543, 0.25, 0.4543, 0.25, 0.3634, 0.2, 0.4543, 0.25, 0.4543, 0.2, 0.4543, 0.2, 0.5452, 0.2, 0.5452, 0.2, 0.4543, 0.15, 0.5452, 0.2, 0.5452, 0.15, 0.5452, 0.15, 0.6361, 0.15, 0.6361, 0.15, 0.5452, 0.1, 0.6361, 0.15, 0.6361, 0.1, 0.6361, 0.1, 0.727, 0.1, 0.727, 0.1, 0.6361, 0.05, 0.727, 0.1, 0.727, 0.05, 0.727, 0.05, 0.8179, 0.05, 0.8179, 0.05, 0.727, 0.0, 0.8179, 0.05, 0.8179, 0.0, 0.8179, 0.0, 0.9088, 0.45, 0.0, 0.4, 0.0, 0.4, 0.09069, 0.4, 0.09069, 0.4, 0.0, 0.35, 0.09069, 0.4, 0.09069, 0.35, 0.09069, 0.35, 0.1816, 0.35, 0.1816, 0.35, 0.09069, 0.3, 0.1816, 0.35, 0.1816, 0.3, 0.1816, 0.3, 0.2725, 0.3, 0.2725, 0.3, 0.1816, 0.25, 0.2725, 0.3, 0.2725, 0.25, 0.2725, 0.25, 0.3634, 0.25, 0.3634, 0.25, 0.2725, 0.2, 0.3634, 0.25, 0.3634, 0.2, 0.3634, 0.2, 0.4543, 0.2, 0.4543, 0.2, 0.3634, 0.15, 0.4543, 0.2, 0.4543, 0.15, 0.4543, 0.15, 0.5452, 0.15, 0.5452, 0.15, 0.4543, 0.1, 0.5452, 0.15, 0.5452, 0.1, 0.5452, 0.1, 0.6361, 0.1, 0.6361, 0.1, 0.5452, 0.05, 0.6361, 0.1, 0.6361, 0.05, 0.6361, 0.05, 0.727, 0.05, 0.727, 0.05, 0.6361, 0.0, 0.727, 0.05, 0.727, 0.0, 0.727, 0.0, 0.8179, 0.4, 0.0, 0.35, 0.0, 0.35, 0.09069, 0.35, 0.09069, 0.35, 0.0, 0.3, 0.09069, 0.35, 0.09069, 0.3, 0.09069, 0.3, 0.1816, 0.3, 0.1816, 0.3, 0.09069, 0.25, 0.1816, 0.3, 0.1816, 0.25, 0.1816, 0.25, 0.2725, 0.25, 0.2725, 0.25, 0.1816, 0.2, 0.2725, 0.25, 0.2725, 0.2, 0.2725, 0.2, 0.3634, 0.2, 0.3634, 0.2, 0.2725, 0.15, 0.3634, 0.2, 0.3634, 0.15, 0.3634, 0.15, 0.4543, 0.15, 0.4543, 0.15, 0.3634, 0.1, 0.4543, 0.15, 0.4543, 0.1, 0.4543, 0.1, 0.5452, 0.1, 0.5452, 0.1, 0.4543, 0.05, 0.5452, 0.1, 0.5452, 0.05, 0.5452, 0.05, 0.6361, 0.05, 0.6361, 0.05, 0.5452, 0.0, 0.6361, 0.05, 0.6361, 0.0, 0.6361, 0.0, 0.727, 0.35, 0.0, 0.3, 0.0, 0.3, 0.09069, 0.3, 0.09069, 0.3, 0.0, 0.25, 0.09069, 0.3, 0.09069, 0.25, 0.09069, 0.25, 0.1816, 0.25, 0.1816, 0.25, 0.09069, 0.2, 0.1816, 0.25, 0.1816, 0.2, 0.1816, 0.2, 0.2725, 0.2, 0.2725, 0.2, 0.1816, 0.15, 0.2725, 0.2, 0.2725, 0.15, 0.2725, 0.15, 0.3634, 0.15, 0.3634, 0.15, 0.2725, 0.1, 0.3634, 0.15, 0.3634, 0.1, 0.3634, 0.1, 0.4543, 0.1, 0.4543, 0.1, 0.3634, 0.05, 0.4543, 0.1, 0.4543, 0.05, 0.4543, 0.05, 0.5452, 0.05, 0.5452, 0.05, 0.4543, 0.0, 0.5452, 0.05, 0.5452, 0.0, 0.5452, 0.0, 0.6361, 0.3, 0.0, 0.25, 0.0, 0.25, 0.09069, 0.25, 0.09069, 0.25, 0.0, 0.2, 0.09069, 0.25, 0.09069, 0.2, 0.09069, 0.2, 0.1816, 0.2, 0.1816, 0.2, 0.09069, 0.15, 0.1816, 0.2, 0.1816, 0.15, 0.1816, 0.15, 0.2725, 0.15, 0.2725, 0.15, 0.1816, 0.1, 0.2725, 0.15, 0.2725, 0.1, 0.2725, 0.1, 0.3634, 0.1, 0.3634, 0.1, 0.2725, 0.05, 0.3634, 0.1, 0.3634, 0.05, 0.3634, 0.05, 0.4543, 0.05, 0.4543, 0.05, 0.3634, 0.0, 0.4543, 0.05, 0.4543, 0.0, 0.4543, 0.0, 0.5452, 0.25, 0.0, 0.2, 0.0, 0.2, 0.09069, 0.2, 0.09069, 0.2, 0.0, 0.15, 0.09069, 0.2, 0.09069, 0.15, 0.09069, 0.15, 0.1816, 0.15, 0.1816, 0.15, 0.09069, 0.1, 0.1816, 0.15, 0.1816, 0.1, 0.1816, 0.1, 0.2725, 0.1, 0.2725, 0.1, 0.1816, 0.05, 0.2725, 0.1, 0.2725, 0.05, 0.2725, 0.05, 0.3634, 0.05, 0.3634, 0.05, 0.2725, 0.0, 0.3634, 0.05, 0.3634, 0.0, 0.3634, 0.0, 0.4543, 0.2, 0.0, 0.15, 0.0, 0.15, 0.09069, 0.15, 0.09069, 0.15, 0.0, 0.1, 0.09069, 0.15, 0.09069, 0.1, 0.09069, 0.1, 0.1816, 0.1, 0.1816, 0.1, 0.09069, 0.05, 0.1816, 0.1, 0.1816, 0.05, 0.1816, 0.05, 0.2725, 0.05, 0.2725, 0.05, 0.1816, 0.0, 0.2725, 0.05, 0.2725, 0.0, 0.2725, 0.0, 0.3634, 0.15, 0.0, 0.1, 0.0, 0.1, 0.09069, 0.1, 0.09069, 0.1, 0.0, 0.05, 0.09069, 0.1, 0.09069, 0.05, 0.09069, 0.05, 0.1816, 0.05, 0.1816, 0.05, 0.09069, 0.0, 0.1816, 0.05, 0.1816, 0.0, 0.1816, 0.0, 0.2725, 0.1, 0.0, 0.05, 0.0, 0.05, 0.09069, 0.05, 0.09069, 0.05, 0.0, 0.0, 0.09069, 0.05, 0.09069, 0.0, 0.09069, 0.0, 0.1816, 0.05, 0.0, 0.0, 0.0, 0.0, 0.09069])
me_vrfirst_cubemap__m_vrfirst_cubemap.materials.append(mat_m_vrfirst_cubemap)
me_vrfirst_cubemap__m_vrfirst_cubemap.use_remesh_preserve_volume = False
me_vrfirst_cubemap__m_vrfirst_cubemap.use_remesh_preserve_attributes = False
me_vrfirst_cubemap__m_vrfirst_cubemap.use_mirror_vertex_groups = False
me_vrfirst_cubemap__m_vrfirst_cubemap.update()
me_vrfirst1__m_vrfirst = bpy.data.meshes.new('VRFirst1__m_VRFirst')
me_vrfirst1__m_vrfirst.from_pydata([(-1.54e+04, -4.739e+04, -5524.0), (0.009999, -0.007082, -5524.0), (-2.929e+04, -4.031e+04, -5524.0), (-4.031e+04, -2.929e+04, -5524.0), (-4.982e+04, 0.0, -5524.0), (-4.739e+04, 1.54e+04, -5524.0), (-2.929e+04, 4.031e+04, -5524.0), (-1.54e+04, 4.739e+04, -5524.0), (4.031e+04, 2.929e+04, -5524.0), (2.929e+04, 4.031e+04, -5524.0), (1.54e+04, 4.739e+04, -5524.0), (0.0, 0.0, 3.531e+04), (-2439.0, -7505.0, 3.488e+04), (-4817.0, -1.483e+04, 3.358e+04), (-4639.0, -6384.0, 3.488e+04), (-7077.0, -2.178e+04, 3.146e+04), (-9163.0, -1.261e+04, 3.358e+04), (-6384.0, -4639.0, 3.488e+04), (0.0, -2.965e+04, 2.857e+04), (-9163.0, -2.82e+04, 2.857e+04), (-1.346e+04, -1.853e+04, 3.146e+04), (-1.261e+04, -9163.0, 3.358e+04), (-7505.0, -2439.0, 3.488e+04), (-1.102e+04, -3.392e+04, 2.497e+04), (-1.743e+04, -2.399e+04, 2.857e+04), (-1.853e+04, -1.346e+04, 3.146e+04), (-1.483e+04, -4817.0, 3.358e+04), (-7891.0, 0.0006158, 3.488e+04), (-1.261e+04, -3.881e+04, 2.076e+04), (-2.097e+04, -2.886e+04, 2.497e+04), (-2.399e+04, -1.743e+04, 2.857e+04), (-2.178e+04, -7077.0, 3.146e+04), (-1.559e+04, 0.001232, 3.358e+04), (-7505.0, 2439.0, 3.488e+04), (0.0, -4.495e+04, 1.603e+04), (-1.389e+04, -4.275e+04, 1.603e+04), (-2.399e+04, -3.302e+04, 2.076e+04), (-2.886e+04, -2.097e+04, 2.497e+04), (-2.82e+04, -9163.0, 2.857e+04), (-2.29e+04, 0.0, 3.146e+04), (-1.483e+04, 4817.0, 3.358e+04), (-6384.0, 4639.0, 3.488e+04), (0.0, -4.798e+04, 1.091e+04), (-1.483e+04, -4.563e+04, 1.091e+04), (-2.642e+04, -3.636e+04, 1.603e+04), (-3.302e+04, -2.399e+04, 2.076e+04), (-3.392e+04, -1.102e+04, 2.497e+04), (-2.965e+04, 0.002463, 2.857e+04), (-2.178e+04, 7077.0, 3.146e+04), (-1.261e+04, 9163.0, 3.358e+04), (-4639.0, 6384.0, 3.488e+04), (-1.54e+04, -4.739e+04, 5524.0), (-2.82e+04, -3.881e+04, 1.091e+04), (-3.636e+04, -2.642e+04, 1.603e+04), (-3.881e+04, -1.261e+04, 2.076e+04), (-3.567e+04, 0.002463, 2.497e+04), (-2.82e+04, 9163.0, 2.857e+04), (-1.853e+04, 1.346e+04, 3.146e+04), (-9163.0, 1.261e+04, 3.358e+04), (-2439.0, 7505.0, 3.488e+04), (-2.929e+04, -4.031e+04, 5524.0), (-3.881e+04, -2.82e+04, 1.091e+04), (-4.275e+04, -1.389e+04, 1.603e+04), (-4.081e+04, 0.002463, 2.076e+04), (-3.392e+04, 1.102e+04, 2.497e+04), (-2.399e+04, 1.743e+04, 2.857e+04), (-1.346e+04, 1.853e+04, 3.146e+04), (-4817.0, 1.483e+04, 3.358e+04), (0.0, 7891.0, 3.488e+04), (-1.559e+04, -4.798e+04, 0.0), (-4.495e+04, 0.004926, 1.603e+04), (-3.881e+04, 1.261e+04, 2.076e+04), (-2.886e+04, 2.097e+04, 2.497e+04), (-1.743e+04, 2.399e+04, 2.857e+04), (-7077.0, 2.178e+04, 3.146e+04), (0.0, 1.559e+04, 3.358e+04), (2439.0, 7505.0, 3.488e+04), (-2.965e+04, -4.081e+04, 0.0), (-4.275e+04, 1.389e+04, 1.603e+04), (-3.302e+04, 2.399e+04, 2.076e+04), (-2.097e+04, 2.886e+04, 2.497e+04), (-9163.0, 2.82e+04, 2.857e+04), (0.0, 2.29e+04, 3.146e+04), (4817.0, 1.483e+04, 3.358e+04), (4639.0, 6384.0, 3.488e+04), (-4.031e+04, -2.929e+04, 5524.0), (-4.081e+04, -2.965e+04, 0.0), (-2.399e+04, 3.302e+04, 2.076e+04), (-1.102e+04, 3.392e+04, 2.497e+04), (0.0, 2.965e+04, 2.857e+04), (7077.0, 2.178e+04, 3.146e+04), (9163.0, 1.261e+04, 3.358e+04), (6384.0, 4639.0, 3.488e+04), (-4.563e+04, -1.483e+04, 1.091e+04), (-1.261e+04, 3.881e+04, 2.076e+04), (0.0, 3.567e+04, 2.497e+04), (9163.0, 2.82e+04, 2.857e+04), (1.346e+04, 1.853e+04, 3.146e+04), (1.261e+04, 9163.0, 3.358e+04), (7505.0, 2439.0, 3.488e+04), (-4.739e+04, -1.54e+04, -5524.0), (-4.798e+04, -1.559e+04, 0.0), (0.0, 4.081e+04, 2.076e+04), (1.102e+04, 3.392e+04, 2.497e+04), (1.743e+04, 2.399e+04, 2.857e+04), (1.853e+04, 1.346e+04, 3.146e+04), (1.483e+04, 4817.0, 3.358e+04), (7891.0, 0.0, 3.488e+04), (-5.045e+04, 0.004926, 0.0), (-4.739e+04, -1.54e+04, 5524.0), (-4.798e+04, 0.004926, 1.091e+04), (2.178e+04, 7077.0, 3.146e+04), (1.559e+04, 0.0, 3.358e+04), (7505.0, -2439.0, 3.488e+04), (-4.798e+04, 1.559e+04, 0.0), (-4.563e+04, 1.483e+04, 1.091e+04), (-3.636e+04, 2.642e+04, 1.603e+04), (-4.982e+04, 0.0, 5524.0), (2.29e+04, 0.0, 3.146e+04), (1.483e+04, -4817.0, 3.358e+04), (6384.0, -4639.0, 3.488e+04), (-4.031e+04, 2.929e+04, -5524.0), (-4.081e+04, 2.965e+04, 0.0), (-4.739e+04, 1.54e+04, 5524.0), (2.178e+04, -7077.0, 3.146e+04), (1.261e+04, -9163.0, 3.358e+04), (4639.0, -6384.0, 3.488e+04), (-2.965e+04, 4.081e+04, 0.0), (-2.642e+04, 3.636e+04, 1.603e+04), (-3.881e+04, 2.82e+04, 1.091e+04), (1.853e+04, -1.346e+04, 3.146e+04), (9163.0, -1.261e+04, 3.358e+04), (2439.0, -7505.0, 3.488e+04), (-1.559e+04, 4.798e+04, 0.0), (-1.389e+04, 4.275e+04, 1.603e+04), (-4.031e+04, 2.929e+04, 5524.0), (1.346e+04, -1.853e+04, 3.146e+04), (4817.0, -1.483e+04, 3.358e+04), (0.0, -7891.0, 3.488e+04), (0.0, 4.982e+04, -5524.0), (0.0, 5.045e+04, 0.0), (0.0, 4.495e+04, 1.603e+04), (1.261e+04, 3.881e+04, 2.076e+04), (-2.929e+04, 4.031e+04, 5524.0), (0.0, -1.559e+04, 3.358e+04), (7077.0, -2.178e+04, 3.146e+04), (1.559e+04, 4.798e+04, 0.0), (2.097e+04, 2.886e+04, 2.497e+04), (-1.54e+04, 4.739e+04, 5524.0), (-1.483e+04, 4.563e+04, 1.091e+04), (-2.82e+04, 3.881e+04, 1.091e+04), (0.0, -2.29e+04, 3.146e+04), (2.965e+04, 4.081e+04, 0.0), (2.399e+04, 1.743e+04, 2.857e+04), (0.0, 4.982e+04, 5524.0), (0.0, 4.798e+04, 1.091e+04), (9163.0, -2.82e+04, 2.857e+04), (4.081e+04, 2.965e+04, 0.0), (1.54e+04, 4.739e+04, 5524.0), (1.483e+04, 4.563e+04, 1.091e+04), (1.102e+04, -3.392e+04, 2.497e+04), (0.0, -3.567e+04, 2.497e+04), (1.743e+04, -2.399e+04, 2.857e+04), (4.739e+04, 1.54e+04, -5524.0), (4.798e+04, 1.559e+04, 0.0), (2.82e+04, 9163.0, 2.857e+04), (1.389e+04, 4.275e+04, 1.603e+04), (1.261e+04, -3.881e+04, 2.076e+04), (0.0, -4.081e+04, 2.076e+04), (2.399e+04, -1.743e+04, 2.857e+04), (4.982e+04, 0.0, -5524.0), (5.045e+04, 0.0, 0.0), (2.965e+04, 0.0, 2.857e+04), (2.886e+04, 2.097e+04, 2.497e+04), (1.389e+04, -4.275e+04, 1.603e+04), (2.82e+04, -9163.0, 2.857e+04), (4.739e+04, -1.54e+04, -5524.0), (4.798e+04, -1.559e+04, 0.0), (3.392e+04, 1.102e+04, 2.497e+04), (3.567e+04, 0.0, 2.497e+04), (2.399e+04, 3.302e+04, 2.076e+04), (2.82e+04, 3.881e+04, 1.091e+04), (2.642e+04, 3.636e+04, 1.603e+04), (1.483e+04, -4.563e+04, 1.091e+04), (3.302e+04, 2.399e+04, 2.076e+04), (2.929e+04, 4.031e+04, 5524.0), (3.881e+04, 2.82e+04, 1.091e+04), (3.636e+04, 2.642e+04, 1.603e+04), (1.54e+04, -4.739e+04, 5524.0), (0.0, -4.982e+04, 5524.0), (2.82e+04, -3.881e+04, 1.091e+04), (2.642e+04, -3.636e+04, 1.603e+04), (3.881e+04, 1.261e+04, 2.076e+04), (4.031e+04, 2.929e+04, 5524.0), (4.275e+04, 1.389e+04, 1.603e+04), (4.563e+04, 1.483e+04, 1.091e+04), (1.559e+04, -4.798e+04, 0.0), (0.0, -5.045e+04, 0.0), (2.399e+04, -3.302e+04, 2.076e+04), (4.081e+04, 0.0, 2.076e+04), (4.739e+04, 1.54e+04, 5524.0), (4.495e+04, 0.0, 1.603e+04), (4.798e+04, 0.0, 1.091e+04), (1.54e+04, -4.739e+04, -5524.0), (0.0, -4.982e+04, -5524.0), (2.097e+04, -2.886e+04, 2.497e+04), (3.392e+04, -1.102e+04, 2.497e+04), (3.881e+04, -1.261e+04, 2.076e+04), (4.982e+04, 0.0, 5524.0), (4.275e+04, -1.389e+04, 1.603e+04), (4.563e+04, -1.483e+04, 1.091e+04), (2.929e+04, -4.031e+04, -5524.0), (2.886e+04, -2.097e+04, 2.497e+04), (3.302e+04, -2.399e+04, 2.076e+04), (4.739e+04, -1.54e+04, 5524.0), (3.636e+04, -2.642e+04, 1.603e+04), (3.881e+04, -2.82e+04, 1.091e+04), (2.965e+04, -4.081e+04, 0.0), (4.031e+04, -2.929e+04, -5524.0), (4.031e+04, -2.929e+04, 5524.0), (4.081e+04, -2.965e+04, 0.0), (2.929e+04, -4.031e+04, 5524.0)], [], [(0, 1, 2), (0, 204, 1), (2, 1, 3), (204, 203, 1), (3, 1, 100), (203, 211, 1), (100, 1, 4), (211, 218, 1), (4, 1, 5), (218, 176, 1), (5, 1, 121), (176, 170, 1), (121, 1, 6), (170, 163, 1), (6, 1, 7), (163, 8, 1), (1, 8, 9), (1, 9, 10), (1, 10, 139), (1, 139, 7), (11, 138, 12), (138, 144, 12), (12, 13, 14), (12, 144, 13), (12, 14, 11), (144, 151, 13), (13, 15, 16), (13, 151, 15), (13, 16, 14), (14, 16, 17), (14, 17, 11), (151, 18, 15), (15, 19, 20), (15, 18, 19), (15, 20, 16), (16, 20, 21), (16, 21, 17), (17, 21, 22), (17, 22, 11), (18, 161, 19), (19, 23, 24), (19, 161, 23), (19, 24, 20), (20, 24, 25), (20, 25, 21), (21, 25, 26), (21, 26, 22), (22, 26, 27), (22, 27, 11), (161, 168, 23), (23, 28, 29), (23, 168, 28), (23, 29, 24), (24, 29, 30), (24, 30, 25), (25, 30, 31), (25, 31, 26), (26, 31, 32), (26, 32, 27), (27, 32, 33), (27, 33, 11), (168, 34, 28), (28, 35, 36), (28, 34, 35), (28, 36, 29), (29, 36, 37), (29, 37, 30), (30, 37, 38), (30, 38, 31), (31, 38, 39), (31, 39, 32), (32, 39, 40), (32, 40, 33), (33, 40, 41), (33, 41, 11), (34, 42, 35), (35, 43, 44), (35, 42, 43), (35, 44, 36), (36, 44, 45), (36, 45, 37), (37, 45, 46), (37, 46, 38), (38, 46, 47), (38, 47, 39), (39, 47, 48), (39, 48, 40), (40, 48, 49), (40, 49, 41), (41, 49, 50), (41, 50, 11), (42, 189, 43), (43, 51, 52), (43, 189, 51), (43, 52, 44), (44, 52, 53), (44, 53, 45), (45, 53, 54), (45, 54, 46), (46, 54, 55), (46, 55, 47), (47, 55, 56), (47, 56, 48), (48, 56, 57), (48, 57, 49), (49, 57, 58), (49, 58, 50), (50, 58, 59), (50, 59, 11), (189, 197, 51), (52, 60, 61), (52, 51, 60), (52, 61, 53), (53, 61, 62), (53, 62, 54), (54, 62, 63), (54, 63, 55), (55, 63, 64), (55, 64, 56), (56, 64, 65), (56, 65, 57), (57, 65, 66), (57, 66, 58), (58, 66, 67), (58, 67, 59), (59, 67, 68), (59, 68, 11), (197, 204, 69), (197, 69, 51), (63, 70, 71), (63, 62, 70), (63, 71, 64), (64, 71, 72), (64, 72, 65), (65, 72, 73), (65, 73, 66), (66, 73, 74), (66, 74, 67), (67, 74, 75), (67, 75, 68), (68, 75, 76), (68, 76, 11), (204, 0, 69), (51, 69, 60), (69, 0, 77), (69, 77, 60), (71, 78, 79), (71, 70, 78), (71, 79, 72), (72, 79, 80), (72, 80, 73), (73, 80, 81), (73, 81, 74), (74, 81, 82), (74, 82, 75), (75, 82, 83), (75, 83, 76), (76, 83, 84), (76, 84, 11), (0, 2, 77), (60, 77, 85), (60, 85, 61), (77, 2, 86), (77, 86, 85), (80, 87, 88), (80, 79, 87), (80, 88, 81), (81, 88, 89), (81, 89, 82), (82, 89, 90), (82, 90, 83), (83, 90, 91), (83, 91, 84), (84, 91, 92), (84, 92, 11), (2, 3, 86), (61, 85, 93), (61, 93, 62), (88, 94, 95), (88, 87, 94), (88, 95, 89), (89, 95, 96), (89, 96, 90), (90, 96, 97), (90, 97, 91), (91, 97, 98), (91, 98, 92), (92, 98, 99), (92, 99, 11), (3, 100, 101), (3, 101, 86), (62, 93, 70), (95, 102, 103), (95, 94, 102), (95, 103, 96), (96, 103, 104), (96, 104, 97), (97, 104, 105), (97, 105, 98), (98, 105, 106), (98, 106, 99), (99, 106, 107), (99, 107, 11), (100, 4, 108), (100, 108, 101), (86, 101, 109), (86, 109, 85), (70, 110, 78), (70, 93, 110), (106, 111, 112), (106, 105, 111), (106, 112, 107), (107, 112, 113), (107, 113, 11), (4, 5, 114), (4, 114, 108), (85, 109, 93), (78, 115, 116), (78, 110, 115), (78, 116, 79), (93, 109, 110), (110, 117, 115), (110, 109, 117), (112, 118, 119), (112, 111, 118), (112, 119, 113), (113, 119, 120), (113, 120, 11), (5, 121, 122), (5, 122, 114), (79, 116, 87), (109, 101, 117), (117, 108, 123), (117, 101, 108), (117, 123, 115), (119, 124, 125), (119, 118, 124), (119, 125, 120), (120, 125, 126), (120, 126, 11), (121, 6, 127), (121, 127, 122), (87, 128, 94), (87, 116, 128), (108, 114, 123), (115, 123, 129), (115, 129, 116), (125, 130, 131), (125, 124, 130), (125, 131, 126), (126, 131, 132), (126, 132, 11), (6, 7, 133), (6, 133, 127), (94, 134, 102), (94, 128, 134), (116, 129, 128), (114, 122, 135), (114, 135, 123), (131, 136, 137), (131, 130, 136), (131, 137, 132), (132, 137, 138), (132, 138, 11), (7, 139, 140), (7, 140, 133), (102, 141, 142), (102, 134, 141), (102, 142, 103), (122, 127, 143), (122, 143, 135), (123, 135, 129), (138, 137, 144), (137, 145, 144), (137, 136, 145), (139, 10, 146), (139, 146, 140), (103, 142, 147), (103, 147, 104), (127, 133, 148), (127, 148, 143), (143, 148, 149), (143, 149, 150), (143, 150, 135), (129, 135, 150), (129, 150, 128), (144, 145, 151), (10, 9, 152), (10, 152, 146), (104, 147, 153), (104, 153, 105), (133, 140, 154), (133, 154, 148), (148, 154, 155), (148, 155, 149), (150, 149, 134), (150, 134, 128), (151, 156, 18), (151, 145, 156), (9, 8, 157), (9, 157, 152), (105, 153, 111), (140, 146, 158), (140, 158, 154), (154, 158, 159), (154, 159, 155), (134, 149, 141), (18, 160, 161), (18, 156, 160), (145, 162, 156), (145, 136, 162), (8, 163, 164), (8, 164, 157), (111, 165, 118), (111, 153, 165), (149, 155, 141), (141, 155, 166), (141, 166, 142), (161, 167, 168), (161, 160, 167), (136, 169, 162), (136, 130, 169), (163, 170, 171), (163, 171, 164), (118, 172, 124), (118, 165, 172), (153, 173, 165), (153, 147, 173), (155, 159, 166), (168, 174, 34), (168, 167, 174), (130, 175, 169), (130, 124, 175), (170, 176, 177), (170, 177, 171), (124, 172, 175), (165, 178, 172), (165, 173, 178), (172, 179, 175), (172, 178, 179), (147, 180, 173), (147, 142, 180), (159, 158, 181), (159, 181, 182), (159, 182, 166), (34, 183, 42), (34, 174, 183), (142, 166, 180), (180, 182, 184), (180, 166, 182), (180, 184, 173), (158, 146, 185), (158, 185, 181), (181, 185, 186), (181, 186, 187), (181, 187, 182), (182, 187, 184), (42, 188, 189), (42, 183, 188), (174, 190, 183), (174, 191, 190), (174, 167, 191), (173, 184, 178), (184, 187, 192), (184, 192, 178), (146, 152, 185), (185, 152, 193), (185, 193, 186), (187, 186, 194), (187, 194, 192), (186, 193, 195), (186, 195, 194), (189, 196, 197), (189, 188, 196), (167, 198, 191), (167, 160, 198), (178, 192, 179), (192, 194, 199), (192, 199, 179), (152, 157, 193), (193, 157, 200), (193, 200, 195), (194, 195, 201), (194, 201, 199), (195, 200, 202), (195, 202, 201), (197, 203, 204), (197, 196, 203), (160, 205, 198), (160, 156, 205), (179, 199, 206), (179, 206, 175), (199, 201, 207), (199, 207, 206), (157, 164, 200), (200, 164, 208), (200, 208, 202), (201, 202, 209), (201, 209, 207), (202, 208, 210), (202, 210, 209), (203, 196, 211), (156, 162, 205), (206, 207, 212), (206, 212, 169), (206, 169, 175), (207, 209, 213), (207, 213, 212), (164, 171, 208), (208, 171, 214), (208, 214, 210), (209, 210, 215), (209, 215, 213), (210, 214, 216), (210, 216, 215), (196, 217, 211), (196, 188, 217), (211, 217, 218), (162, 212, 205), (162, 169, 212), (212, 213, 205), (213, 215, 198), (213, 198, 205), (171, 177, 214), (214, 177, 219), (214, 219, 216), (215, 216, 191), (215, 191, 198), (216, 219, 190), (216, 190, 191), (217, 220, 218), (217, 188, 221), (217, 221, 220), (188, 183, 221), (218, 220, 176), (177, 176, 220), (177, 220, 219), (219, 220, 221), (219, 221, 190), (190, 221, 183)])
me_vrfirst1__m_vrfirst.polygons.foreach_set('use_smooth', [True] * 440)
_uv = me_vrfirst1__m_vrfirst.uv_layers.new(name='UVMap')
_uv.uv.foreach_set('vector', [1.544, 0.4904, 1.548, 0.4959, 1.542, 0.4919, 1.544, 0.4904, 1.546, 0.4895, 1.548, 0.4959, 1.542, 0.4919, 1.548, 0.4959, 1.541, 0.4938, 1.546, 0.4895, 1.548, 0.4891, 1.548, 0.4959, 1.541, 0.4938, 1.548, 0.4959, 1.541, 0.4959, 1.548, 0.4891, 1.55, 0.4895, 1.548, 0.4959, 1.541, 0.4959, 1.548, 0.4959, 1.541, 0.498, 1.55, 0.4895, 1.552, 0.4904, 1.548, 0.4959, 1.541, 0.498, 1.548, 0.4959, 1.542, 0.4999, 1.552, 0.4904, 1.553, 0.4919, 1.548, 0.4959, 1.542, 0.4999, 1.548, 0.4959, 1.544, 0.5014, 1.553, 0.4919, 1.554, 0.4938, 1.548, 0.4959, 1.544, 0.5014, 1.548, 0.4959, 1.546, 0.5023, 1.554, 0.4938, 1.554, 0.4959, 1.548, 0.4959, 1.546, 0.5023, 1.548, 0.4959, 1.548, 0.5027, 1.554, 0.4959, 1.554, 0.498, 1.548, 0.4959, 1.548, 0.4959, 1.554, 0.498, 1.553, 0.4999, 1.548, 0.4959, 1.553, 0.4999, 1.552, 0.5014, 1.548, 0.4959, 1.552, 0.5014, 1.55, 0.5023, 1.548, 0.4959, 1.55, 0.5023, 1.548, 0.5027, 0.975, 1.0, 1.0, 0.9088, 0.95, 0.9088, 1.0, 0.9088, 1.0, 0.8179, 0.95, 0.9088, 0.95, 0.9088, 0.95, 0.8179, 0.9, 0.9088, 0.95, 0.9088, 1.0, 0.8179, 0.95, 0.8179, 0.95, 0.9088, 0.9, 0.9088, 0.925, 1.0, 1.0, 0.8179, 1.0, 0.727, 0.95, 0.8179, 0.95, 0.8179, 0.95, 0.727, 0.9, 0.8179, 0.95, 0.8179, 1.0, 0.727, 0.95, 0.727, 0.95, 0.8179, 0.9, 0.8179, 0.9, 0.9088, 0.9, 0.9088, 0.9, 0.8179, 0.85, 0.9088, 0.9, 0.9088, 0.85, 0.9088, 0.875, 1.0, 1.0, 0.727, 1.0, 0.6361, 0.95, 0.727, 0.95, 0.727, 0.95, 0.6361, 0.9, 0.727, 0.95, 0.727, 1.0, 0.6361, 0.95, 0.6361, 0.95, 0.727, 0.9, 0.727, 0.9, 0.8179, 0.9, 0.8179, 0.9, 0.727, 0.85, 0.8179, 0.9, 0.8179, 0.85, 0.8179, 0.85, 0.9088, 0.85, 0.9088, 0.85, 0.8179, 0.8, 0.9088, 0.85, 0.9088, 0.8, 0.9088, 0.825, 1.0, 1.0, 0.6361, 1.0, 0.5452, 0.95, 0.6361, 0.95, 0.6361, 0.95, 0.5452, 0.9, 0.6361, 0.95, 0.6361, 1.0, 0.5452, 0.95, 0.5452, 0.95, 0.6361, 0.9, 0.6361, 0.9, 0.727, 0.9, 0.727, 0.9, 0.6361, 0.85, 0.727, 0.9, 0.727, 0.85, 0.727, 0.85, 0.8179, 0.85, 0.8179, 0.85, 0.727, 0.8, 0.8179, 0.85, 0.8179, 0.8, 0.8179, 0.8, 0.9088, 0.8, 0.9088, 0.8, 0.8179, 0.75, 0.9088, 0.8, 0.9088, 0.75, 0.9088, 0.775, 1.0, 1.0, 0.5452, 1.0, 0.4543, 0.95, 0.5452, 0.95, 0.5452, 0.95, 0.4543, 0.9, 0.5452, 0.95, 0.5452, 1.0, 0.4543, 0.95, 0.4543, 0.95, 0.5452, 0.9, 0.5452, 0.9, 0.6361, 0.9, 0.6361, 0.9, 0.5452, 0.85, 0.6361, 0.9, 0.6361, 0.85, 0.6361, 0.85, 0.727, 0.85, 0.727, 0.85, 0.6361, 0.8, 0.727, 0.85, 0.727, 0.8, 0.727, 0.8, 0.8179, 0.8, 0.8179, 0.8, 0.727, 0.75, 0.8179, 0.8, 0.8179, 0.75, 0.8179, 0.75, 0.9088, 0.75, 0.9088, 0.75, 0.8179, 0.7, 0.9088, 0.75, 0.9088, 0.7, 0.9088, 0.725, 1.0, 1.0, 0.4543, 1.0, 0.3634, 0.95, 0.4543, 0.95, 0.4543, 0.95, 0.3634, 0.9, 0.4543, 0.95, 0.4543, 1.0, 0.3634, 0.95, 0.3634, 0.95, 0.4543, 0.9, 0.4543, 0.9, 0.5452, 0.9, 0.5452, 0.9, 0.4543, 0.85, 0.5452, 0.9, 0.5452, 0.85, 0.5452, 0.85, 0.6361, 0.85, 0.6361, 0.85, 0.5452, 0.8, 0.6361, 0.85, 0.6361, 0.8, 0.6361, 0.8, 0.727, 0.8, 0.727, 0.8, 0.6361, 0.75, 0.727, 0.8, 0.727, 0.75, 0.727, 0.75, 0.8179, 0.75, 0.8179, 0.75, 0.727, 0.7, 0.8179, 0.75, 0.8179, 0.7, 0.8179, 0.7, 0.9088, 0.7, 0.9088, 0.7, 0.8179, 0.65, 0.9088, 0.7, 0.9088, 0.65, 0.9088, 0.675, 1.0, 1.0, 0.3634, 1.0, 0.2725, 0.95, 0.3634, 0.95, 0.3634, 0.95, 0.2725, 0.9, 0.3634, 0.95, 0.3634, 1.0, 0.2725, 0.95, 0.2725, 0.95, 0.3634, 0.9, 0.3634, 0.9, 0.4543, 0.9, 0.4543, 0.9, 0.3634, 0.85, 0.4543, 0.9, 0.4543, 0.85, 0.4543, 0.85, 0.5452, 0.85, 0.5452, 0.85, 0.4543, 0.8, 0.5452, 0.85, 0.5452, 0.8, 0.5452, 0.8, 0.6361, 0.8, 0.6361, 0.8, 0.5452, 0.75, 0.6361, 0.8, 0.6361, 0.75, 0.6361, 0.75, 0.727, 0.75, 0.727, 0.75, 0.6361, 0.7, 0.727, 0.75, 0.727, 0.7, 0.727, 0.7, 0.8179, 0.7, 0.8179, 0.7, 0.727, 0.65, 0.8179, 0.7, 0.8179, 0.65, 0.8179, 0.65, 0.9088, 0.65, 0.9088, 0.65, 0.8179, 0.6, 0.9088, 0.65, 0.9088, 0.6, 0.9088, 0.625, 1.0, 1.0, 0.2725, 1.0, 0.1816, 0.95, 0.2725, 0.95, 0.2725, 0.95, 0.1816, 0.9, 0.2725, 0.95, 0.2725, 1.0, 0.1816, 0.95, 0.1816, 0.95, 0.2725, 0.9, 0.2725, 0.9, 0.3634, 0.9, 0.3634, 0.9, 0.2725, 0.85, 0.3634, 0.9, 0.3634, 0.85, 0.3634, 0.85, 0.4543, 0.85, 0.4543, 0.85, 0.3634, 0.8, 0.4543, 0.85, 0.4543, 0.8, 0.4543, 0.8, 0.5452, 0.8, 0.5452, 0.8, 0.4543, 0.75, 0.5452, 0.8, 0.5452, 0.75, 0.5452, 0.75, 0.6361, 0.75, 0.6361, 0.75, 0.5452, 0.7, 0.6361, 0.75, 0.6361, 0.7, 0.6361, 0.7, 0.727, 0.7, 0.727, 0.7, 0.6361, 0.65, 0.727, 0.7, 0.727, 0.65, 0.727, 0.65, 0.8179, 0.65, 0.8179, 0.65, 0.727, 0.6, 0.8179, 0.65, 0.8179, 0.6, 0.8179, 0.6, 0.9088, 0.6, 0.9088, 0.6, 0.8179, 0.55, 0.9088, 0.6, 0.9088, 0.55, 0.9088, 0.575, 1.0, 1.0, 0.1816, 1.0, 0.09069, 0.95, 0.1816, 0.9, 0.2725, 0.9, 0.1816, 0.85, 0.2725, 0.9, 0.2725, 0.95, 0.1816, 0.9, 0.1816, 0.9, 0.2725, 0.85, 0.2725, 0.85, 0.3634, 0.85, 0.3634, 0.85, 0.2725, 0.8, 0.3634, 0.85, 0.3634, 0.8, 0.3634, 0.8, 0.4543, 0.8, 0.4543, 0.8, 0.3634, 0.75, 0.4543, 0.8, 0.4543, 0.75, 0.4543, 0.75, 0.5452, 0.75, 0.5452, 0.75, 0.4543, 0.7, 0.5452, 0.75, 0.5452, 0.7, 0.5452, 0.7, 0.6361, 0.7, 0.6361, 0.7, 0.5452, 0.65, 0.6361, 0.7, 0.6361, 0.65, 0.6361, 0.65, 0.727, 0.65, 0.727, 0.65, 0.6361, 0.6, 0.727, 0.65, 0.727, 0.6, 0.727, 0.6, 0.8179, 0.6, 0.8179, 0.6, 0.727, 0.55, 0.8179, 0.6, 0.8179, 0.55, 0.8179, 0.55, 0.9088, 0.55, 0.9088, 0.55, 0.8179, 0.5, 0.9088, 0.55, 0.9088, 0.5, 0.9088, 0.525, 1.0, 1.0, 0.09069, 1.0, 0.0, 0.95, 0.09069, 1.0, 0.09069, 0.95, 0.09069, 0.95, 0.1816, 0.75, 0.4543, 0.75, 0.3634, 0.7, 0.4543, 0.75, 0.4543, 0.8, 0.3634, 0.75, 0.3634, 0.75, 0.4543, 0.7, 0.4543, 0.7, 0.5452, 0.7, 0.5452, 0.7, 0.4543, 0.65, 0.5452, 0.7, 0.5452, 0.65, 0.5452, 0.65, 0.6361, 0.65, 0.6361, 0.65, 0.5452, 0.6, 0.6361, 0.65, 0.6361, 0.6, 0.6361, 0.6, 0.727, 0.6, 0.727, 0.6, 0.6361, 0.55, 0.727, 0.6, 0.727, 0.55, 0.727, 0.55, 0.8179, 0.55, 0.8179, 0.55, 0.727, 0.5, 0.8179, 0.55, 0.8179, 0.5, 0.8179, 0.5, 0.9088, 0.5, 0.9088, 0.5, 0.8179, 0.45, 0.9088, 0.5, 0.9088, 0.45, 0.9088, 0.475, 1.0, 1.0, 0.0, 0.95, 0.0, 0.95, 0.09069, 0.95, 0.1816, 0.95, 0.09069, 0.9, 0.1816, 0.95, 0.09069, 0.95, 0.0, 0.9, 0.09069, 0.95, 0.09069, 0.9, 0.09069, 0.9, 0.1816, 0.7, 0.4543, 0.7, 0.3634, 0.65, 0.4543, 0.7, 0.4543, 0.75, 0.3634, 0.7, 0.3634, 0.7, 0.4543, 0.65, 0.4543, 0.65, 0.5452, 0.65, 0.5452, 0.65, 0.4543, 0.6, 0.5452, 0.65, 0.5452, 0.6, 0.5452, 0.6, 0.6361, 0.6, 0.6361, 0.6, 0.5452, 0.55, 0.6361, 0.6, 0.6361, 0.55, 0.6361, 0.55, 0.727, 0.55, 0.727, 0.55, 0.6361, 0.5, 0.727, 0.55, 0.727, 0.5, 0.727, 0.5, 0.8179, 0.5, 0.8179, 0.5, 0.727, 0.45, 0.8179, 0.5, 0.8179, 0.45, 0.8179, 0.45, 0.9088, 0.45, 0.9088, 0.45, 0.8179, 0.4, 0.9088, 0.45, 0.9088, 0.4, 0.9088, 0.425, 1.0, 0.95, 0.0, 0.9, 0.0, 0.9, 0.09069, 0.9, 0.1816, 0.9, 0.09069, 0.85, 0.1816, 0.9, 0.1816, 0.85, 0.1816, 0.85, 0.2725, 0.9, 0.09069, 0.9, 0.0, 0.85, 0.09069, 0.9, 0.09069, 0.85, 0.09069, 0.85, 0.1816, 0.6, 0.5452, 0.6, 0.4543, 0.55, 0.5452, 0.6, 0.5452, 0.65, 0.4543, 0.6, 0.4543, 0.6, 0.5452, 0.55, 0.5452, 0.55, 0.6361, 0.55, 0.6361, 0.55, 0.5452, 0.5, 0.6361, 0.55, 0.6361, 0.5, 0.6361, 0.5, 0.727, 0.5, 0.727, 0.5, 0.6361, 0.45, 0.727, 0.5, 0.727, 0.45, 0.727, 0.45, 0.8179, 0.45, 0.8179, 0.45, 0.727, 0.4, 0.8179, 0.45, 0.8179, 0.4, 0.8179, 0.4, 0.9088, 0.4, 0.9088, 0.4, 0.8179, 0.35, 0.9088, 0.4, 0.9088, 0.35, 0.9088, 0.375, 1.0, 0.9, 0.0, 0.85, 0.0, 0.85, 0.09069, 0.85, 0.2725, 0.85, 0.1816, 0.8, 0.2725, 0.85, 0.2725, 0.8, 0.2725, 0.8, 0.3634, 0.55, 0.5452, 0.55, 0.4543, 0.5, 0.5452, 0.55, 0.5452, 0.6, 0.4543, 0.55, 0.4543, 0.55, 0.5452, 0.5, 0.5452, 0.5, 0.6361, 0.5, 0.6361, 0.5, 0.5452, 0.45, 0.6361, 0.5, 0.6361, 0.45, 0.6361, 0.45, 0.727, 0.45, 0.727, 0.45, 0.6361, 0.4, 0.727, 0.45, 0.727, 0.4, 0.727, 0.4, 0.8179, 0.4, 0.8179, 0.4, 0.727, 0.35, 0.8179, 0.4, 0.8179, 0.35, 0.8179, 0.35, 0.9088, 0.35, 0.9088, 0.35, 0.8179, 0.3, 0.9088, 0.35, 0.9088, 0.3, 0.9088, 0.325, 1.0, 0.85, 0.0, 0.8, 0.0, 0.8, 0.09069, 0.85, 0.0, 0.8, 0.09069, 0.85, 0.09069, 0.8, 0.3634, 0.8, 0.2725, 0.75, 0.3634, 0.5, 0.5452, 0.5, 0.4543, 0.45, 0.5452, 0.5, 0.5452, 0.55, 0.4543, 0.5, 0.4543, 0.5, 0.5452, 0.45, 0.5452, 0.45, 0.6361, 0.45, 0.6361, 0.45, 0.5452, 0.4, 0.6361, 0.45, 0.6361, 0.4, 0.6361, 0.4, 0.727, 0.4, 0.727, 0.4, 0.6361, 0.35, 0.727, 0.4, 0.727, 0.35, 0.727, 0.35, 0.8179, 0.35, 0.8179, 0.35, 0.727, 0.3, 0.8179, 0.35, 0.8179, 0.3, 0.8179, 0.3, 0.9088, 0.3, 0.9088, 0.3, 0.8179, 0.25, 0.9088, 0.3, 0.9088, 0.25, 0.9088, 0.275, 1.0, 0.8, 0.0, 0.75, 0.0, 0.75, 0.09069, 0.8, 0.0, 0.75, 0.09069, 0.8, 0.09069, 0.85, 0.09069, 0.8, 0.09069, 0.8, 0.1816, 0.85, 0.09069, 0.8, 0.1816, 0.85, 0.1816, 0.75, 0.3634, 0.75, 0.2725, 0.7, 0.3634, 0.75, 0.3634, 0.8, 0.2725, 0.75, 0.2725, 0.3, 0.8179, 0.3, 0.727, 0.25, 0.8179, 0.3, 0.8179, 0.35, 0.727, 0.3, 0.727, 0.3, 0.8179, 0.25, 0.8179, 0.25, 0.9088, 0.25, 0.9088, 0.25, 0.8179, 0.2, 0.9088, 0.25, 0.9088, 0.2, 0.9088, 0.225, 1.0, 0.75, 0.0, 0.7, 0.0, 0.7, 0.09069, 0.75, 0.0, 0.7, 0.09069, 0.75, 0.09069, 0.85, 0.1816, 0.8, 0.1816, 0.8, 0.2725, 0.7, 0.3634, 0.7, 0.2725, 0.65, 0.3634, 0.7, 0.3634, 0.75, 0.2725, 0.7, 0.2725, 0.7, 0.3634, 0.65, 0.3634, 0.65, 0.4543, 0.8, 0.2725, 0.8, 0.1816, 0.75, 0.2725, 0.75, 0.2725, 0.75, 0.1816, 0.7, 0.2725, 0.75, 0.2725, 0.8, 0.1816, 0.75, 0.1816, 0.25, 0.8179, 0.25, 0.727, 0.2, 0.8179, 0.25, 0.8179, 0.3, 0.727, 0.25, 0.727, 0.25, 0.8179, 0.2, 0.8179, 0.2, 0.9088, 0.2, 0.9088, 0.2, 0.8179, 0.15, 0.9088, 0.2, 0.9088, 0.15, 0.9088, 0.175, 1.0, 0.7, 0.0, 0.65, 0.0, 0.65, 0.09069, 0.7, 0.0, 0.65, 0.09069, 0.7, 0.09069, 0.65, 0.4543, 0.65, 0.3634, 0.6, 0.4543, 0.8, 0.1816, 0.8, 0.09069, 0.75, 0.1816, 0.75, 0.1816, 0.75, 0.09069, 0.7, 0.1816, 0.75, 0.1816, 0.8, 0.09069, 0.75, 0.09069, 0.75, 0.1816, 0.7, 0.1816, 0.7, 0.2725, 0.2, 0.8179, 0.2, 0.727, 0.15, 0.8179, 0.2, 0.8179, 0.25, 0.727, 0.2, 0.727, 0.2, 0.8179, 0.15, 0.8179, 0.15, 0.9088, 0.15, 0.9088, 0.15, 0.8179, 0.1, 0.9088, 0.15, 0.9088, 0.1, 0.9088, 0.125, 1.0, 0.65, 0.0, 0.6, 0.0, 0.6, 0.09069, 0.65, 0.0, 0.6, 0.09069, 0.65, 0.09069, 0.6, 0.4543, 0.6, 0.3634, 0.55, 0.4543, 0.6, 0.4543, 0.65, 0.3634, 0.6, 0.3634, 0.75, 0.09069, 0.7, 0.09069, 0.7, 0.1816, 0.7, 0.2725, 0.7, 0.1816, 0.65, 0.2725, 0.7, 0.2725, 0.65, 0.2725, 0.65, 0.3634, 0.15, 0.8179, 0.15, 0.727, 0.1, 0.8179, 0.15, 0.8179, 0.2, 0.727, 0.15, 0.727, 0.15, 0.8179, 0.1, 0.8179, 0.1, 0.9088, 0.1, 0.9088, 0.1, 0.8179, 0.05, 0.9088, 0.1, 0.9088, 0.05, 0.9088, 0.075, 1.0, 0.6, 0.0, 0.55, 0.0, 0.55, 0.09069, 0.6, 0.0, 0.55, 0.09069, 0.6, 0.09069, 0.55, 0.4543, 0.55, 0.3634, 0.5, 0.4543, 0.55, 0.4543, 0.6, 0.3634, 0.55, 0.3634, 0.65, 0.3634, 0.65, 0.2725, 0.6, 0.3634, 0.7, 0.09069, 0.65, 0.09069, 0.65, 0.1816, 0.7, 0.09069, 0.65, 0.1816, 0.7, 0.1816, 0.1, 0.8179, 0.1, 0.727, 0.05, 0.8179, 0.1, 0.8179, 0.15, 0.727, 0.1, 0.727, 0.1, 0.8179, 0.05, 0.8179, 0.05, 0.9088, 0.05, 0.9088, 0.05, 0.8179, 0.0, 0.9088, 0.05, 0.9088, 0.0, 0.9088, 0.025, 1.0, 0.55, 0.0, 0.5, 0.0, 0.5, 0.09069, 0.55, 0.0, 0.5, 0.09069, 0.55, 0.09069, 0.5, 0.4543, 0.5, 0.3634, 0.45, 0.4543, 0.5, 0.4543, 0.55, 0.3634, 0.5, 0.3634, 0.5, 0.4543, 0.45, 0.4543, 0.45, 0.5452, 0.65, 0.09069, 0.6, 0.09069, 0.6, 0.1816, 0.65, 0.09069, 0.6, 0.1816, 0.65, 0.1816, 0.7, 0.1816, 0.65, 0.1816, 0.65, 0.2725, 0.0, 0.9088, 0.05, 0.8179, 0.0, 0.8179, 0.05, 0.8179, 0.05, 0.727, 0.0, 0.8179, 0.05, 0.8179, 0.1, 0.727, 0.05, 0.727, 0.5, 0.0, 0.45, 0.0, 0.45, 0.09069, 0.5, 0.0, 0.45, 0.09069, 0.5, 0.09069, 0.45, 0.5452, 0.45, 0.4543, 0.4, 0.5452, 0.45, 0.5452, 0.4, 0.5452, 0.4, 0.6361, 0.6, 0.09069, 0.55, 0.09069, 0.55, 0.1816, 0.6, 0.09069, 0.55, 0.1816, 0.6, 0.1816, 0.6, 0.1816, 0.55, 0.1816, 0.55, 0.2725, 0.6, 0.1816, 0.55, 0.2725, 0.6, 0.2725, 0.6, 0.1816, 0.6, 0.2725, 0.65, 0.1816, 0.65, 0.2725, 0.65, 0.1816, 0.6, 0.2725, 0.65, 0.2725, 0.6, 0.2725, 0.6, 0.3634, 0.0, 0.8179, 0.05, 0.727, 0.0, 0.727, 0.45, 0.0, 0.4, 0.0, 0.4, 0.09069, 0.45, 0.0, 0.4, 0.09069, 0.45, 0.09069, 0.4, 0.6361, 0.4, 0.5452, 0.35, 0.6361, 0.4, 0.6361, 0.35, 0.6361, 0.35, 0.727, 0.55, 0.09069, 0.5, 0.09069, 0.5, 0.1816, 0.55, 0.09069, 0.5, 0.1816, 0.55, 0.1816, 0.55, 0.1816, 0.5, 0.1816, 0.5, 0.2725, 0.55, 0.1816, 0.5, 0.2725, 0.55, 0.2725, 0.6, 0.2725, 0.55, 0.2725, 0.55, 0.3634, 0.6, 0.2725, 0.55, 0.3634, 0.6, 0.3634, 0.0, 0.727, 0.05, 0.6361, 0.0, 0.6361, 0.0, 0.727, 0.05, 0.727, 0.05, 0.6361, 0.4, 0.0, 0.35, 0.0, 0.35, 0.09069, 0.4, 0.0, 0.35, 0.09069, 0.4, 0.09069, 0.35, 0.727, 0.35, 0.6361, 0.3, 0.727, 0.5, 0.09069, 0.45, 0.09069, 0.45, 0.1816, 0.5, 0.09069, 0.45, 0.1816, 0.5, 0.1816, 0.5, 0.1816, 0.45, 0.1816, 0.45, 0.2725, 0.5, 0.1816, 0.45, 0.2725, 0.5, 0.2725, 0.55, 0.3634, 0.55, 0.2725, 0.5, 0.3634, 0.0, 0.6361, 0.05, 0.5452, 0.0, 0.5452, 0.0, 0.6361, 0.05, 0.6361, 0.05, 0.5452, 0.05, 0.727, 0.1, 0.6361, 0.05, 0.6361, 0.05, 0.727, 0.1, 0.727, 0.1, 0.6361, 0.35, 0.0, 0.3, 0.0, 0.3, 0.09069, 0.35, 0.0, 0.3, 0.09069, 0.35, 0.09069, 0.3, 0.727, 0.3, 0.6361, 0.25, 0.727, 0.3, 0.727, 0.35, 0.6361, 0.3, 0.6361, 0.55, 0.2725, 0.5, 0.2725, 0.5, 0.3634, 0.5, 0.3634, 0.5, 0.2725, 0.45, 0.3634, 0.5, 0.3634, 0.45, 0.3634, 0.45, 0.4543, 0.0, 0.5452, 0.05, 0.4543, 0.0, 0.4543, 0.0, 0.5452, 0.05, 0.5452, 0.05, 0.4543, 0.1, 0.727, 0.15, 0.6361, 0.1, 0.6361, 0.1, 0.727, 0.15, 0.727, 0.15, 0.6361, 0.3, 0.0, 0.25, 0.0, 0.25, 0.09069, 0.3, 0.0, 0.25, 0.09069, 0.3, 0.09069, 0.25, 0.727, 0.25, 0.6361, 0.2, 0.727, 0.25, 0.727, 0.3, 0.6361, 0.25, 0.6361, 0.35, 0.6361, 0.35, 0.5452, 0.3, 0.6361, 0.35, 0.6361, 0.4, 0.5452, 0.35, 0.5452, 0.5, 0.2725, 0.45, 0.2725, 0.45, 0.3634, 0.0, 0.4543, 0.05, 0.3634, 0.0, 0.3634, 0.0, 0.4543, 0.05, 0.4543, 0.05, 0.3634, 0.15, 0.727, 0.2, 0.6361, 0.15, 0.6361, 0.15, 0.727, 0.2, 0.727, 0.2, 0.6361, 0.25, 0.0, 0.2, 0.0, 0.2, 0.09069, 0.25, 0.0, 0.2, 0.09069, 0.25, 0.09069, 0.2, 0.727, 0.25, 0.6361, 0.2, 0.6361, 0.3, 0.6361, 0.3, 0.5452, 0.25, 0.6361, 0.3, 0.6361, 0.35, 0.5452, 0.3, 0.5452, 0.25, 0.6361, 0.25, 0.5452, 0.2, 0.6361, 0.25, 0.6361, 0.3, 0.5452, 0.25, 0.5452, 0.4, 0.5452, 0.4, 0.4543, 0.35, 0.5452, 0.4, 0.5452, 0.45, 0.4543, 0.4, 0.4543, 0.45, 0.2725, 0.45, 0.1816, 0.4, 0.2725, 0.45, 0.2725, 0.4, 0.2725, 0.4, 0.3634, 0.45, 0.2725, 0.4, 0.3634, 0.45, 0.3634, 0.0, 0.3634, 0.05, 0.2725, 0.0, 0.2725, 0.0, 0.3634, 0.05, 0.3634, 0.05, 0.2725, 0.45, 0.4543, 0.45, 0.3634, 0.4, 0.4543, 0.4, 0.4543, 0.4, 0.3634, 0.35, 0.4543, 0.4, 0.4543, 0.45, 0.3634, 0.4, 0.3634, 0.4, 0.4543, 0.35, 0.4543, 0.35, 0.5452, 0.45, 0.1816, 0.45, 0.09069, 0.4, 0.1816, 0.45, 0.1816, 0.4, 0.1816, 0.4, 0.2725, 0.4, 0.2725, 0.4, 0.1816, 0.35, 0.2725, 0.4, 0.2725, 0.35, 0.2725, 0.35, 0.3634, 0.4, 0.2725, 0.35, 0.3634, 0.4, 0.3634, 0.4, 0.3634, 0.35, 0.3634, 0.35, 0.4543, 0.0, 0.2725, 0.05, 0.1816, 0.0, 0.1816, 0.0, 0.2725, 0.05, 0.2725, 0.05, 0.1816, 0.05, 0.3634, 0.1, 0.2725, 0.05, 0.2725, 0.05, 0.3634, 0.1, 0.3634, 0.1, 0.2725, 0.05, 0.3634, 0.05, 0.4543, 0.1, 0.3634, 0.35, 0.5452, 0.35, 0.4543, 0.3, 0.5452, 0.35, 0.4543, 0.35, 0.3634, 0.3, 0.4543, 0.35, 0.4543, 0.3, 0.4543, 0.3, 0.5452, 0.45, 0.09069, 0.4, 0.09069, 0.4, 0.1816, 0.4, 0.1816, 0.4, 0.09069, 0.35, 0.1816, 0.4, 0.1816, 0.35, 0.1816, 0.35, 0.2725, 0.35, 0.3634, 0.35, 0.2725, 0.3, 0.3634, 0.35, 0.3634, 0.3, 0.3634, 0.3, 0.4543, 0.35, 0.2725, 0.35, 0.1816, 0.3, 0.2725, 0.35, 0.2725, 0.3, 0.2725, 0.3, 0.3634, 0.0, 0.1816, 0.05, 0.09069, 0.0, 0.09069, 0.0, 0.1816, 0.05, 0.1816, 0.05, 0.09069, 0.05, 0.4543, 0.1, 0.4543, 0.1, 0.3634, 0.05, 0.4543, 0.05, 0.5452, 0.1, 0.4543, 0.3, 0.5452, 0.3, 0.4543, 0.25, 0.5452, 0.3, 0.4543, 0.3, 0.3634, 0.25, 0.4543, 0.3, 0.4543, 0.25, 0.4543, 0.25, 0.5452, 0.4, 0.09069, 0.35, 0.09069, 0.35, 0.1816, 0.35, 0.1816, 0.35, 0.09069, 0.3, 0.1816, 0.35, 0.1816, 0.3, 0.1816, 0.3, 0.2725, 0.3, 0.3634, 0.3, 0.2725, 0.25, 0.3634, 0.3, 0.3634, 0.25, 0.3634, 0.25, 0.4543, 0.3, 0.2725, 0.3, 0.1816, 0.25, 0.2725, 0.3, 0.2725, 0.25, 0.2725, 0.25, 0.3634, 0.0, 0.09069, 0.05, 0.0, 0.0, 0.0, 0.0, 0.09069, 0.05, 0.09069, 0.05, 0.0, 0.05, 0.5452, 0.1, 0.5452, 0.1, 0.4543, 0.05, 0.5452, 0.05, 0.6361, 0.1, 0.5452, 0.25, 0.5452, 0.25, 0.4543, 0.2, 0.5452, 0.25, 0.5452, 0.2, 0.5452, 0.2, 0.6361, 0.25, 0.4543, 0.25, 0.3634, 0.2, 0.4543, 0.25, 0.4543, 0.2, 0.4543, 0.2, 0.5452, 0.35, 0.09069, 0.3, 0.09069, 0.3, 0.1816, 0.3, 0.1816, 0.3, 0.09069, 0.25, 0.1816, 0.3, 0.1816, 0.25, 0.1816, 0.25, 0.2725, 0.25, 0.3634, 0.25, 0.2725, 0.2, 0.3634, 0.25, 0.3634, 0.2, 0.3634, 0.2, 0.4543, 0.25, 0.2725, 0.25, 0.1816, 0.2, 0.2725, 0.25, 0.2725, 0.2, 0.2725, 0.2, 0.3634, 0.05, 0.0, 0.05, 0.09069, 0.1, 0.0, 0.05, 0.6361, 0.1, 0.6361, 0.1, 0.5452, 0.2, 0.5452, 0.2, 0.4543, 0.15, 0.5452, 0.2, 0.5452, 0.15, 0.5452, 0.15, 0.6361, 0.2, 0.5452, 0.15, 0.6361, 0.2, 0.6361, 0.2, 0.4543, 0.2, 0.3634, 0.15, 0.4543, 0.2, 0.4543, 0.15, 0.4543, 0.15, 0.5452, 0.3, 0.09069, 0.25, 0.09069, 0.25, 0.1816, 0.25, 0.1816, 0.25, 0.09069, 0.2, 0.1816, 0.25, 0.1816, 0.2, 0.1816, 0.2, 0.2725, 0.2, 0.3634, 0.2, 0.2725, 0.15, 0.3634, 0.2, 0.3634, 0.15, 0.3634, 0.15, 0.4543, 0.2, 0.2725, 0.2, 0.1816, 0.15, 0.2725, 0.2, 0.2725, 0.15, 0.2725, 0.15, 0.3634, 0.05, 0.09069, 0.1, 0.09069, 0.1, 0.0, 0.05, 0.09069, 0.05, 0.1816, 0.1, 0.09069, 0.1, 0.0, 0.1, 0.09069, 0.15, 0.0, 0.1, 0.6361, 0.15, 0.5452, 0.1, 0.5452, 0.1, 0.6361, 0.15, 0.6361, 0.15, 0.5452, 0.15, 0.5452, 0.15, 0.4543, 0.1, 0.5452, 0.15, 0.4543, 0.15, 0.3634, 0.1, 0.4543, 0.15, 0.4543, 0.1, 0.4543, 0.1, 0.5452, 0.25, 0.09069, 0.2, 0.09069, 0.2, 0.1816, 0.2, 0.1816, 0.2, 0.09069, 0.15, 0.1816, 0.2, 0.1816, 0.15, 0.1816, 0.15, 0.2725, 0.15, 0.3634, 0.15, 0.2725, 0.1, 0.3634, 0.15, 0.3634, 0.1, 0.3634, 0.1, 0.4543, 0.15, 0.2725, 0.15, 0.1816, 0.1, 0.2725, 0.15, 0.2725, 0.1, 0.2725, 0.1, 0.3634, 0.1, 0.09069, 0.15, 0.09069, 0.15, 0.0, 0.1, 0.09069, 0.05, 0.1816, 0.1, 0.1816, 0.1, 0.09069, 0.1, 0.1816, 0.15, 0.09069, 0.05, 0.1816, 0.05, 0.2725, 0.1, 0.1816, 0.15, 0.0, 0.15, 0.09069, 0.2, 0.0, 0.2, 0.09069, 0.2, 0.0, 0.15, 0.09069, 0.2, 0.09069, 0.15, 0.09069, 0.15, 0.1816, 0.15, 0.1816, 0.15, 0.09069, 0.1, 0.1816, 0.15, 0.1816, 0.1, 0.1816, 0.1, 0.2725, 0.1, 0.2725, 0.1, 0.1816, 0.05, 0.2725])
me_vrfirst1__m_vrfirst.materials.append(mat_m_vrfirst)
me_vrfirst1__m_vrfirst.use_remesh_preserve_volume = False
me_vrfirst1__m_vrfirst.use_remesh_preserve_attributes = False
me_vrfirst1__m_vrfirst.use_mirror_vertex_groups = False
me_vrfirst1__m_vrfirst.update()
me_enkei_ground__vrfirst_enkei_ground = bpy.data.meshes.new('Enkei_Ground__VRFirst_Enkei_Ground')
me_enkei_ground__vrfirst_enkei_ground.from_pydata([(-1.526e+04, -4.697e+04, 1407.0), (-5601.0, -9700.0, 1407.0), (-2.903e+04, -3.995e+04, 1407.0), (-0.007391, -4.938e+04, 1407.0), (-3.995e+04, -2.903e+04, 1407.0), (1.526e+04, -4.697e+04, 1407.0), (5601.0, -9700.0, 1407.0), (-4.697e+04, -1.526e+04, 1407.0), (2.903e+04, -3.995e+04, 1407.0), (3.995e+04, -2.903e+04, 1407.0), (4.697e+04, -1.526e+04, 1407.0), (-4.697e+04, 1.526e+04, 1407.0), (-4.938e+04, 0.005225, 1407.0), (4.938e+04, 0.005225, 1407.0), (1.12e+04, -6.714e-05, 1407.0), (-3.995e+04, 2.903e+04, 1407.0), (4.697e+04, 1.526e+04, 1407.0), (3.995e+04, 2.903e+04, 1407.0), (9700.0, 5601.0, 1407.0), (-1.526e+04, 4.697e+04, 1407.0), (-2.903e+04, 3.995e+04, 1407.0), (2.903e+04, 3.995e+04, 1407.0), (5601.0, 9700.0, 1407.0), (-0.007391, 4.938e+04, 1407.0), (1.526e+04, 4.697e+04, 1407.0), (4729.0, 0.0, 1407.0), (3508.0, -2374.0, 1407.0), (4850.0, 2800.0, 1407.0), (1941.0, -4376.0, 1406.0), (9700.0, -5601.0, 1407.0), (2800.0, 4423.0, 1407.0), (0.0, -4881.0, 1407.0), (0.0, 1.12e+04, 1407.0), (0.0, 4529.0, 1407.0), (-3315.0, -4870.0, 1407.0), (-2.238e-05, -1.12e+04, 1407.0), (-5601.0, 9700.0, 1407.0), (-1758.0, 3294.0, 1407.0), (-5654.0, -3316.0, 1407.0), (-9700.0, 5601.0, 1407.0), (-3808.0, 1244.0, 1407.0), (-5859.0, -752.0, 1407.0), (-9700.0, -5601.0, 1407.0), (-1.12e+04, -8.952e-05, 1407.0)], [], [(0, 1, 2), (0, 35, 1), (0, 3, 35), (1, 42, 2), (2, 42, 4), (35, 3, 5), (35, 5, 6), (42, 43, 7), (42, 7, 4), (5, 8, 6), (6, 8, 9), (6, 9, 10), (6, 10, 29), (43, 39, 11), (43, 11, 12), (43, 12, 7), (10, 13, 29), (29, 13, 14), (39, 36, 15), (39, 15, 11), (13, 16, 14), (14, 16, 17), (14, 17, 18), (36, 32, 19), (36, 19, 20), (36, 20, 15), (17, 21, 18), (18, 21, 22), (32, 22, 23), (32, 23, 19), (21, 24, 22), (22, 24, 23), (25, 26, 14), (25, 14, 18), (25, 18, 27), (26, 28, 29), (26, 29, 14), (18, 22, 27), (27, 22, 30), (28, 31, 6), (28, 6, 29), (22, 32, 30), (30, 32, 33), (31, 34, 35), (31, 35, 6), (32, 36, 33), (33, 36, 37), (34, 38, 1), (34, 1, 35), (36, 39, 37), (37, 39, 40), (38, 41, 42), (38, 42, 1), (39, 43, 40), (40, 43, 41), (41, 43, 42)])
me_enkei_ground__vrfirst_enkei_ground.polygons.foreach_set('use_smooth', [True] * 56)
_uv = me_enkei_ground__vrfirst_enkei_ground.uv_layers.new(name='UVMap')
_uv.uv.foreach_set('vector', [-0.7452, 0.04335, 1.001, 0.5058, -0.7751, 0.7679, -0.7452, 0.04335, 1.069, 0.2422, 1.001, 0.5058, -0.7452, 0.04335, -0.4929, -0.6365, 1.069, 0.2422, 1.001, 0.5058, 1.075, 0.7679, -0.7751, 0.7679, -0.7751, 0.7679, 1.075, 0.7679, -0.5797, 1.466, 1.069, 0.2422, -0.4929, -0.6365, -0.04284, -1.205, 1.069, 0.2422, -0.04284, -1.205, 1.259, 0.04767, 1.075, 0.7679, 1.269, 0.9582, -0.178, 2.07, 1.075, 0.7679, -0.178, 2.07, -0.5797, 1.466, -0.04284, -1.205, 0.5609, -1.607, 1.259, 0.04767, 1.259, 0.04767, 0.5609, -1.607, 1.259, -1.802, 1.259, 0.04767, 1.259, -1.802, 1.984, -1.772, 1.259, 0.04767, 1.984, -1.772, 1.521, -0.02568, 1.269, 0.9582, 1.533, 1.026, 1.071, 2.772, 1.269, 0.9582, 1.071, 2.772, 0.3906, 2.52, 1.269, 0.9582, 0.3906, 2.52, -0.178, 2.07, 1.984, -1.772, 2.664, -1.52, 1.521, -0.02568, 1.521, -0.02568, 2.664, -1.52, 1.785, 0.04182, 1.533, 1.026, 1.795, 0.9523, 1.795, 2.802, 1.533, 1.026, 1.795, 2.802, 1.071, 2.772, 2.664, -1.52, 3.232, -1.07, 1.785, 0.04182, 1.785, 0.04182, 3.232, -1.07, 3.634, -0.4662, 1.785, 0.04182, 3.634, -0.4662, 1.979, 0.2321, 1.795, 0.9523, 1.985, 0.7578, 3.097, 2.205, 1.795, 0.9523, 3.097, 2.205, 2.493, 2.607, 1.795, 0.9523, 2.493, 2.607, 1.795, 2.802, 3.634, -0.4662, 3.829, 0.2321, 1.979, 0.2321, 1.979, 0.2321, 3.829, 0.2321, 2.053, 0.4942, 1.985, 0.7578, 2.053, 0.4942, 3.547, 1.637, 1.985, 0.7578, 3.547, 1.637, 3.097, 2.205, 3.829, 0.2321, 3.8, 0.9567, 2.053, 0.4942, 2.053, 0.4942, 3.8, 0.9567, 3.547, 1.637, 0.6032, 0.3179, 0.4864, 0.3135, 0.7422, 0.07083, 0.6032, 0.3179, 0.7422, 0.07083, 0.9238, 0.2484, 0.6032, 0.3179, 0.9238, 0.2484, 0.7127, 0.3734, 0.4864, 0.3135, 0.3763, 0.3303, 0.4962, 0.007828, 0.4864, 0.3135, 0.4962, 0.007828, 0.7422, 0.07083, 0.9238, 0.2484, 0.9922, 0.493, 0.7127, 0.3734, 0.7127, 0.3734, 0.9922, 0.493, 0.7306, 0.4865, 0.3763, 0.3303, 0.3153, 0.3936, 0.2516, 0.07629, 0.3763, 0.3303, 0.2516, 0.07629, 0.4962, 0.007828, 0.9922, 0.493, 0.9292, 0.739, 0.7306, 0.4865, 0.7306, 0.4865, 0.9292, 0.739, 0.6745, 0.5957, 0.3153, 0.3936, 0.2445, 0.5204, 0.07401, 0.2579, 0.3153, 0.3936, 0.07401, 0.2579, 0.2516, 0.07629, 0.9292, 0.739, 0.7517, 0.9206, 0.6745, 0.5957, 0.6745, 0.5957, 0.7517, 0.9206, 0.5896, 0.6363, 0.2445, 0.5204, 0.2536, 0.6431, 0.01101, 0.5039, 0.2445, 0.5204, 0.01101, 0.5039, 0.07401, 0.2579, 0.7517, 0.9206, 0.5071, 0.9891, 0.5896, 0.6363, 0.5896, 0.6363, 0.5071, 0.9891, 0.4673, 0.6705, 0.2536, 0.6431, 0.3471, 0.706, 0.07947, 0.7485, 0.2536, 0.6431, 0.07947, 0.7485, 0.01101, 0.5039, 0.5071, 0.9891, 0.261, 0.9261, 0.4673, 0.6705, 0.4673, 0.6705, 0.261, 0.9261, 0.3471, 0.706, 0.3471, 0.706, 0.261, 0.9261, 0.07947, 0.7485])
me_enkei_ground__vrfirst_enkei_ground.materials.append(mat_vrfirst_enkei_ground)
me_enkei_ground__vrfirst_enkei_ground.use_remesh_preserve_volume = False
me_enkei_ground__vrfirst_enkei_ground.use_remesh_preserve_attributes = False
me_enkei_ground__vrfirst_enkei_ground.use_mirror_vertex_groups = False
me_enkei_ground__vrfirst_enkei_ground.update()
me_enkei_far_plane__vrfirst_enkei_far_plane = bpy.data.meshes.new('Enkei_Far_Plane__VRFirst_Enkei_Far_Plane')
me_enkei_far_plane__vrfirst_enkei_far_plane.from_pydata([(-5253.0, -1.956e+04, 4878.0), (5253.0, -1.956e+04, 4878.0), (-5253.0, -1.956e+04, 1407.0), (5253.0, -1.956e+04, 1407.0), (5708.0, -1.943e+04, 4878.0), (1.468e+04, -1.396e+04, 4878.0), (5708.0, -1.943e+04, 1407.0), (1.468e+04, -1.396e+04, 1407.0), (1.543e+04, -1.312e+04, 4878.0), (1.993e+04, -3620.0, 4878.0), (1.543e+04, -1.312e+04, 1407.0), (1.993e+04, -3620.0, 1407.0), (2.009e+04, -2593.0, 4878.0), (1.868e+04, 7819.0, 4878.0), (2.009e+04, -2593.0, 1407.0), (1.868e+04, 7819.0, 1407.0), (1.829e+04, 8688.0, 4878.0), (1.148e+04, 1.668e+04, 4878.0), (1.829e+04, 8688.0, 1407.0), (1.148e+04, 1.668e+04, 1407.0), (8591.0, 1.834e+04, 4878.0), (-1753.0, 2.018e+04, 4878.0), (8591.0, 1.834e+04, 1407.0), (-1753.0, 2.018e+04, 1407.0), (-4541.0, 1.974e+04, 4878.0), (-1.382e+04, 1.481e+04, 4878.0), (-4541.0, 1.974e+04, 1407.0), (-1.382e+04, 1.481e+04, 1407.0), (-1.523e+04, 1.335e+04, 4878.0), (-1.987e+04, 3918.0, 4878.0), (-1.523e+04, 1.335e+04, 1407.0), (-1.987e+04, 3918.0, 1407.0), (-2.019e+04, 1605.0, 4878.0), (-1.828e+04, -8726.0, 4878.0), (-2.019e+04, 1605.0, 1407.0), (-1.828e+04, -8726.0, 1407.0), (-1.715e+04, -1.077e+04, 4878.0), (-9453.0, -1.791e+04, 4878.0), (-1.715e+04, -1.077e+04, 1407.0), (-9453.0, -1.791e+04, 1407.0), (-1.388e+04, -1.961e+04, 4569.0), (-4182.0, -2.365e+04, 4569.0), (-1.388e+04, -1.961e+04, 1407.0), (-4182.0, -2.365e+04, 1407.0), (-1627.0, -2.397e+04, 4569.0), (8756.0, -2.237e+04, 4569.0), (-1627.0, -2.397e+04, 1407.0), (8756.0, -2.237e+04, 1407.0), (1.179e+04, -2.093e+04, 4569.0), (1.959e+04, -1.39e+04, 4569.0), (1.179e+04, -2.093e+04, 1407.0), (1.959e+04, -1.39e+04, 1407.0), (2.129e+04, -1.113e+04, 4569.0), (2.4e+04, -984.6, 4569.0), (2.129e+04, -1.113e+04, 1407.0), (2.4e+04, -984.6, 1407.0), (2.392e+04, 2155.0, 4569.0), (2.072e+04, 1.216e+04, 4569.0), (2.392e+04, 2155.0, 1407.0), (2.072e+04, 1.216e+04, 1407.0), (1.709e+04, 1.688e+04, 4569.0), (8252.0, 2.256e+04, 4569.0), (1.709e+04, 1.688e+04, 1407.0), (8252.0, 2.256e+04, 1407.0), (3052.0, 2.383e+04, 4569.0), (-7409.0, 2.285e+04, 4569.0), (3052.0, 2.383e+04, 1407.0), (-7409.0, 2.285e+04, 1407.0), (-1.147e+04, 2.111e+04, 4569.0), (-1.938e+04, 1.419e+04, 4569.0), (-1.147e+04, 2.111e+04, 1407.0), (-1.938e+04, 1.419e+04, 1407.0), (-2.181e+04, 1.008e+04, 4569.0), (-2.402e+04, -194.3, 4569.0), (-2.181e+04, 1.008e+04, 1407.0), (-2.402e+04, -194.3, 1407.0), (-2.351e+04, -4935.0, 4569.0), (-1.915e+04, -1.45e+04, 4569.0), (-2.351e+04, -4935.0, 1407.0), (-1.915e+04, -1.45e+04, 1407.0), (-5526.0, -2.927e+04, 4186.0), (4980.0, -2.937e+04, 4186.0), (-5526.0, -2.927e+04, 1407.0), (4980.0, -2.937e+04, 1407.0), (1.054e+04, -2.787e+04, 4186.0), (1.956e+04, -2.247e+04, 4186.0), (1.054e+04, -2.787e+04, 1407.0), (1.956e+04, -2.247e+04, 1407.0), (2.41e+04, -1.752e+04, 4186.0), (2.868e+04, -8064.0, 4186.0), (2.41e+04, -1.752e+04, 1407.0), (2.868e+04, -8064.0, 1407.0), (2.975e+04, -1566.0, 4186.0), (2.844e+04, 8859.0, 4186.0), (2.975e+04, -1566.0, 1407.0), (2.844e+04, 8859.0, 1407.0), (2.587e+04, 1.478e+04, 4186.0), (1.913e+04, 2.284e+04, 4186.0), (2.587e+04, 1.478e+04, 1407.0), (1.913e+04, 2.284e+04, 1407.0), (1.056e+04, 2.786e+04, 4186.0), (230.4, 2.979e+04, 4186.0), (1.056e+04, 2.786e+04, 1407.0), (230.4, 2.979e+04, 1407.0), (-8859.0, 2.844e+04, 4186.0), (-1.818e+04, 2.36e+04, 4186.0), (-8859.0, 2.844e+04, 1407.0), (-1.818e+04, 2.36e+04, 1407.0), (-2.383e+04, 1.788e+04, 4186.0), (-2.855e+04, 8494.0, 4186.0), (-2.383e+04, 1.788e+04, 1407.0), (-2.855e+04, 8494.0, 1407.0), (-2.979e+04, 104.1, 4186.0), (-2.797e+04, -1.024e+04, 4186.0), (-2.979e+04, 104.1, 1407.0), (-2.797e+04, -1.024e+04, 1407.0), (-2.396e+04, -1.77e+04, 4186.0), (-1.633e+04, -2.492e+04, 4186.0), (-2.396e+04, -1.77e+04, 1407.0), (-1.633e+04, -2.492e+04, 1407.0), (-1.616e+04, -2.901e+04, 4109.0), (-6284.0, -3.261e+04, 4109.0), (-1.616e+04, -2.901e+04, 1407.0), (-6284.0, -3.261e+04, 1407.0), (1329.0, -3.318e+04, 4109.0), (1.163e+04, -3.111e+04, 4109.0), (1329.0, -3.318e+04, 1407.0), (1.163e+04, -3.111e+04, 1407.0), (1.931e+04, -2.701e+04, 4109.0), (2.679e+04, -1.963e+04, 4109.0), (1.931e+04, -2.701e+04, 1407.0), (2.679e+04, -1.963e+04, 1407.0), (3.091e+04, -1.214e+04, 4109.0), (3.316e+04, -1872.0, 4109.0), (3.091e+04, -1.214e+04, 1407.0), (3.316e+04, -1872.0, 1407.0), (3.256e+04, 6520.0, 4109.0), (2.89e+04, 1.637e+04, 4109.0), (3.256e+04, 6520.0, 1407.0), (2.89e+04, 1.637e+04, 1407.0), (2.098e+04, 2.574e+04, 4109.0), (1.189e+04, 3.101e+04, 4109.0), (2.098e+04, 2.574e+04, 1407.0), (1.189e+04, 3.101e+04, 1407.0), (649.9, 3.32e+04, 4109.0), (-9754.0, 3.174e+04, 4109.0), (649.9, 3.32e+04, 1407.0), (-9754.0, 3.174e+04, 1407.0), (-1.891e+04, 2.73e+04, 4109.0), (-2.649e+04, 2.003e+04, 4109.0), (-1.891e+04, 2.73e+04, 1407.0), (-2.649e+04, 2.003e+04, 1407.0), (-3.147e+04, 1.06e+04, 4109.0), (-3.321e+04, 242.8, 4109.0), (-3.147e+04, 1.06e+04, 1407.0), (-3.321e+04, 242.8, 1407.0), (-3.158e+04, -1.028e+04, 4109.0), (-2.678e+04, -1.963e+04, 4109.0), (-3.158e+04, -1.028e+04, 1407.0), (-2.678e+04, -1.963e+04, 1407.0), (-4470.0, -3.763e+04, 3993.0), (6034.0, -3.741e+04, 3993.0), (-4470.0, -3.763e+04, 1407.0), (6034.0, -3.741e+04, 1407.0), (1.579e+04, -3.445e+04, 3993.0), (2.464e+04, -2.879e+04, 3993.0), (1.579e+04, -3.445e+04, 1407.0), (2.464e+04, -2.879e+04, 1407.0), (3.21e+04, -2.014e+04, 3993.0), (3.64e+04, -1.055e+04, 3993.0), (3.21e+04, -2.014e+04, 1407.0), (3.64e+04, -1.055e+04, 1407.0), (3.789e+04, 596.0, 3993.0), (3.627e+04, 1.098e+04, 3993.0), (3.789e+04, 596.0, 1407.0), (3.627e+04, 1.098e+04, 1407.0), (3.154e+04, 2.1e+04, 3993.0), (2.456e+04, 2.886e+04, 3993.0), (3.154e+04, 2.1e+04, 1407.0), (2.456e+04, 2.886e+04, 1407.0), (1.098e+04, 3.627e+04, 3993.0), (598.2, 3.789e+04, 3993.0), (1.098e+04, 3.627e+04, 1407.0), (598.2, 3.789e+04, 1407.0), (-1.371e+04, 3.533e+04, 3993.0), (-2.288e+04, 3.02e+04, 3993.0), (-1.371e+04, 3.533e+04, 1407.0), (-2.288e+04, 3.02e+04, 1407.0), (-3.179e+04, 2.062e+04, 3993.0), (-3.623e+04, 1.11e+04, 3993.0), (-3.179e+04, 2.062e+04, 1407.0), (-3.623e+04, 1.11e+04, 1407.0), (-3.781e+04, -2454.0, 3993.0), (-3.569e+04, -1.274e+04, 3993.0), (-3.781e+04, -2454.0, 1407.0), (-3.569e+04, -1.274e+04, 1407.0), (-2.887e+04, -2.454e+04, 3993.0), (-2.102e+04, -3.153e+04, 3993.0), (-2.887e+04, -2.454e+04, 1407.0), (-2.102e+04, -3.153e+04, 1407.0), (1.54e+04, -3.925e+04, 3956.0), (2.462e+04, -3.423e+04, 3956.0), (1.54e+04, -3.925e+04, 1407.0), (2.462e+04, -3.423e+04, 1407.0), (3.359e+04, -2.548e+04, 3956.0), (3.885e+04, -1.639e+04, 3956.0), (3.359e+04, -2.548e+04, 1407.0), (3.885e+04, -1.639e+04, 1407.0), (4.207e+04, -2878.0, 3956.0), (4.147e+04, 7611.0, 3956.0), (4.207e+04, -2878.0, 1407.0), (4.147e+04, 7611.0, 1407.0), (3.685e+04, 2.05e+04, 3956.0), (3.063e+04, 2.897e+04, 3956.0), (3.685e+04, 2.05e+04, 1407.0), (3.063e+04, 2.897e+04, 1407.0), (1.989e+04, 3.718e+04, 3956.0), (1.008e+04, 4.094e+04, 3956.0), (1.989e+04, 3.718e+04, 1407.0), (1.008e+04, 4.094e+04, 1407.0), (-8297.0, 4.134e+04, 3956.0), (-1.826e+04, 3.801e+04, 3956.0), (-8297.0, 4.134e+04, 1407.0), (-1.826e+04, 3.801e+04, 1407.0), (-3.202e+04, 2.744e+04, 3956.0), (-3.781e+04, 1.867e+04, 3956.0), (-3.202e+04, 2.744e+04, 1407.0), (-3.781e+04, 1.867e+04, 1407.0), (-4.202e+04, 3509.0, 3956.0), (-4.158e+04, -6988.0, 3956.0), (-4.202e+04, 3509.0, 1407.0), (-4.158e+04, -6988.0, 1407.0), (-3.58e+04, -2.228e+04, 3956.0), (-2.918e+04, -3.044e+04, 3956.0), (-3.58e+04, -2.228e+04, 1407.0), (-2.918e+04, -3.044e+04, 1407.0), (-1.541e+04, -3.925e+04, 3956.0), (-5231.0, -4.184e+04, 3956.0), (-1.541e+04, -3.925e+04, 1407.0), (-5231.0, -4.184e+04, 1407.0)], [], [(0, 1, 2), (1, 3, 2), (4, 5, 6), (5, 7, 6), (8, 9, 10), (9, 11, 10), (12, 13, 14), (13, 15, 14), (16, 17, 18), (17, 19, 18), (20, 21, 22), (21, 23, 22), (24, 25, 26), (25, 27, 26), (28, 29, 30), (29, 31, 30), (32, 33, 34), (33, 35, 34), (36, 37, 38), (37, 39, 38), (40, 41, 42), (41, 43, 42), (44, 45, 46), (45, 47, 46), (48, 49, 50), (49, 51, 50), (52, 53, 54), (53, 55, 54), (56, 57, 58), (57, 59, 58), (60, 61, 62), (61, 63, 62), (64, 65, 66), (65, 67, 66), (68, 69, 70), (69, 71, 70), (72, 73, 74), (73, 75, 74), (76, 77, 78), (77, 79, 78), (80, 81, 82), (81, 83, 82), (84, 85, 86), (85, 87, 86), (88, 89, 90), (89, 91, 90), (92, 93, 94), (93, 95, 94), (96, 97, 98), (97, 99, 98), (100, 101, 102), (101, 103, 102), (104, 105, 106), (105, 107, 106), (108, 109, 110), (109, 111, 110), (112, 113, 114), (113, 115, 114), (116, 117, 118), (117, 119, 118), (120, 121, 122), (121, 123, 122), (124, 125, 126), (125, 127, 126), (128, 129, 130), (129, 131, 130), (132, 133, 134), (133, 135, 134), (136, 137, 138), (137, 139, 138), (140, 141, 142), (141, 143, 142), (144, 145, 146), (145, 147, 146), (148, 149, 150), (149, 151, 150), (152, 153, 154), (153, 155, 154), (156, 157, 158), (157, 159, 158), (160, 161, 162), (161, 163, 162), (164, 165, 166), (165, 167, 166), (168, 169, 170), (169, 171, 170), (172, 173, 174), (173, 175, 174), (176, 177, 178), (177, 179, 178), (180, 181, 182), (181, 183, 182), (184, 185, 186), (185, 187, 186), (188, 189, 190), (189, 191, 190), (192, 193, 194), (193, 195, 194), (196, 197, 198), (197, 199, 198), (200, 201, 202), (201, 203, 202), (204, 205, 206), (205, 207, 206), (208, 209, 210), (209, 211, 210), (212, 213, 214), (213, 215, 214), (216, 217, 218), (217, 219, 218), (220, 221, 222), (221, 223, 222), (224, 225, 226), (225, 227, 226), (228, 229, 230), (229, 231, 230), (232, 233, 234), (233, 235, 234), (236, 237, 238), (237, 239, 238)])
me_enkei_far_plane__vrfirst_enkei_far_plane.polygons.foreach_set('use_smooth', [True] * 120)
_uv = me_enkei_far_plane__vrfirst_enkei_far_plane.uv_layers.new(name='UVMap')
_uv.uv.foreach_set('vector', [1.0, 1.0, 0.0, 1.0, 1.0, 0.0, 0.0, 1.0, 0.0, 0.0, 1.0, 0.0, 1.0, 1.0, 0.0, 1.0, 1.0, 0.0, 0.0, 1.0, 0.0, 0.0, 1.0, 0.0, 1.0, 1.0, 0.0, 1.0, 1.0, 0.0, 0.0, 1.0, 0.0, 0.0, 1.0, 0.0, 1.0, 1.0, 0.0, 1.0, 1.0, 0.0, 0.0, 1.0, 0.0, 0.0, 1.0, 0.0, 1.0, 1.0, 0.0, 1.0, 1.0, 0.0, 0.0, 1.0, 0.0, 0.0, 1.0, 0.0, 1.0, 1.0, 0.0, 1.0, 1.0, 0.0, 0.0, 1.0, 0.0, 0.0, 1.0, 0.0, 1.0, 1.0, 0.0, 1.0, 1.0, 0.0, 0.0, 1.0, 0.0, 0.0, 1.0, 0.0, 1.0, 1.0, 0.0, 1.0, 1.0, 0.0, 0.0, 1.0, 0.0, 0.0, 1.0, 0.0, 1.0, 1.0, 0.0, 1.0, 1.0, 0.0, 0.0, 1.0, 0.0, 0.0, 1.0, 0.0, 1.0, 1.0, 0.0, 1.0, 1.0, 0.0, 0.0, 1.0, 0.0, 0.0, 1.0, 0.0, 1.0, 1.0, 0.0, 1.0, 1.0, 0.0, 0.0, 1.0, 0.0, 0.0, 1.0, 0.0, 1.0, 1.0, 0.0, 1.0, 1.0, 0.0, 0.0, 1.0, 0.0, 0.0, 1.0, 0.0, 1.0, 1.0, 0.0, 1.0, 1.0, 0.0, 0.0, 1.0, 0.0, 0.0, 1.0, 0.0, 1.0, 1.0, 0.0, 1.0, 1.0, 0.0, 0.0, 1.0, 0.0, 0.0, 1.0, 0.0, 1.0, 1.0, 0.0, 1.0, 1.0, 0.0, 0.0, 1.0, 0.0, 0.0, 1.0, 0.0, 1.0, 1.0, 0.0, 1.0, 1.0, 0.0, 0.0, 1.0, 0.0, 0.0, 1.0, 0.0, 1.0, 1.0, 0.0, 1.0, 1.0, 0.0, 0.0, 1.0, 0.0, 0.0, 1.0, 0.0, 1.0, 1.0, 0.0, 1.0, 1.0, 0.0, 0.0, 1.0, 0.0, 0.0, 1.0, 0.0, 1.0, 1.0, 0.0, 1.0, 1.0, 0.0, 0.0, 1.0, 0.0, 0.0, 1.0, 0.0, 1.0, 1.0, 0.0, 1.0, 1.0, 0.0, 0.0, 1.0, 0.0, 0.0, 1.0, 0.0, 1.0, 1.0, 0.0, 1.0, 1.0, 0.0, 0.0, 1.0, 0.0, 0.0, 1.0, 0.0, 1.0, 1.0, 0.0, 1.0, 1.0, 0.0, 0.0, 1.0, 0.0, 0.0, 1.0, 0.0, 1.0, 1.0, 0.0, 1.0, 1.0, 0.0, 0.0, 1.0, 0.0, 0.0, 1.0, 0.0, 1.0, 1.0, 0.0, 1.0, 1.0, 0.0, 0.0, 1.0, 0.0, 0.0, 1.0, 0.0, 1.0, 1.0, 0.0, 1.0, 1.0, 0.0, 0.0, 1.0, 0.0, 0.0, 1.0, 0.0, 1.0, 1.0, 0.0, 1.0, 1.0, 0.0, 0.0, 1.0, 0.0, 0.0, 1.0, 0.0, 1.0, 1.0, 0.0, 1.0, 1.0, 0.0, 0.0, 1.0, 0.0, 0.0, 1.0, 0.0, 1.0, 1.0, 0.0, 1.0, 1.0, 0.0, 0.0, 1.0, 0.0, 0.0, 1.0, 0.0, 1.0, 1.0, 0.0, 1.0, 1.0, 0.0, 0.0, 1.0, 0.0, 0.0, 1.0, 0.0, 1.0, 1.0, 0.0, 1.0, 1.0, 0.0, 0.0, 1.0, 0.0, 0.0, 1.0, 0.0, 1.0, 1.0, 0.0, 1.0, 1.0, 0.0, 0.0, 1.0, 0.0, 0.0, 1.0, 0.0, 1.0, 1.0, 0.0, 1.0, 1.0, 0.0, 0.0, 1.0, 0.0, 0.0, 1.0, 0.0, 1.0, 1.0, 0.0, 1.0, 1.0, 0.0, 0.0, 1.0, 0.0, 0.0, 1.0, 0.0, 1.0, 1.0, 0.0, 1.0, 1.0, 0.0, 0.0, 1.0, 0.0, 0.0, 1.0, 0.0, 1.0, 1.0, 0.0, 1.0, 1.0, 0.0, 0.0, 1.0, 0.0, 0.0, 1.0, 0.0, 1.0, 1.0, 0.0, 1.0, 1.0, 0.0, 0.0, 1.0, 0.0, 0.0, 1.0, 0.0, 1.0, 1.0, 0.0, 1.0, 1.0, 0.0, 0.0, 1.0, 0.0, 0.0, 1.0, 0.0, 1.0, 1.0, 0.0, 1.0, 1.0, 0.0, 0.0, 1.0, 0.0, 0.0, 1.0, 0.0, 1.0, 1.0, 0.0, 1.0, 1.0, 0.0, 0.0, 1.0, 0.0, 0.0, 1.0, 0.0, 1.0, 1.0, 0.0, 1.0, 1.0, 0.0, 0.0, 1.0, 0.0, 0.0, 1.0, 0.0, 1.0, 1.0, 0.0, 1.0, 1.0, 0.0, 0.0, 1.0, 0.0, 0.0, 1.0, 0.0, 1.0, 1.0, 0.0, 1.0, 1.0, 0.0, 0.0, 1.0, 0.0, 0.0, 1.0, 0.0, 1.0, 1.0, 0.0, 1.0, 1.0, 0.0, 0.0, 1.0, 0.0, 0.0, 1.0, 0.0, 1.0, 1.0, 0.0, 1.0, 1.0, 0.0, 0.0, 1.0, 0.0, 0.0, 1.0, 0.0, 1.0, 1.0, 0.0, 1.0, 1.0, 0.0, 0.0, 1.0, 0.0, 0.0, 1.0, 0.0, 1.0, 1.0, 0.0, 1.0, 1.0, 0.0, 0.0, 1.0, 0.0, 0.0, 1.0, 0.0, 1.0, 1.0, 0.0, 1.0, 1.0, 0.0, 0.0, 1.0, 0.0, 0.0, 1.0, 0.0, 1.0, 1.0, 0.0, 1.0, 1.0, 0.0, 0.0, 1.0, 0.0, 0.0, 1.0, 0.0, 1.0, 1.0, 0.0, 1.0, 1.0, 0.0, 0.0, 1.0, 0.0, 0.0, 1.0, 0.0, 1.0, 1.0, 0.0, 1.0, 1.0, 0.0, 0.0, 1.0, 0.0, 0.0, 1.0, 0.0, 1.0, 1.0, 0.0, 1.0, 1.0, 0.0, 0.0, 1.0, 0.0, 0.0, 1.0, 0.0, 1.0, 1.0, 0.0, 1.0, 1.0, 0.0, 0.0, 1.0, 0.0, 0.0, 1.0, 0.0, 1.0, 1.0, 0.0, 1.0, 1.0, 0.0, 0.0, 1.0, 0.0, 0.0, 1.0, 0.0, 1.0, 1.0, 0.0, 1.0, 1.0, 0.0, 0.0, 1.0, 0.0, 0.0, 1.0, 0.0, 1.0, 1.0, 0.0, 1.0, 1.0, 0.0, 0.0, 1.0, 0.0, 0.0, 1.0, 0.0, 1.0, 1.0, 0.0, 1.0, 1.0, 0.0, 0.0, 1.0, 0.0, 0.0, 1.0, 0.0, 1.0, 1.0, 0.0, 1.0, 1.0, 0.0, 0.0, 1.0, 0.0, 0.0, 1.0, 0.0, 1.0, 1.0, 0.0, 1.0, 1.0, 0.0, 0.0, 1.0, 0.0, 0.0, 1.0, 0.0, 1.0, 1.0, 0.0, 1.0, 1.0, 0.0, 0.0, 1.0, 0.0, 0.0, 1.0, 0.0, 1.0, 1.0, 0.0, 1.0, 1.0, 0.0, 0.0, 1.0, 0.0, 0.0, 1.0, 0.0])
me_enkei_far_plane__vrfirst_enkei_far_plane.materials.append(mat_vrfirst_enkei_far_plane)
me_enkei_far_plane__vrfirst_enkei_far_plane.use_remesh_preserve_volume = False
me_enkei_far_plane__vrfirst_enkei_far_plane.use_remesh_preserve_attributes = False
me_enkei_far_plane__vrfirst_enkei_far_plane.use_mirror_vertex_groups = False
me_enkei_far_plane__vrfirst_enkei_far_plane.update()

# ---- objects
ob_hemi = bpy.data.objects.new('Hemi', light_hemi)
ob_vrfirst = bpy.data.objects.new('VRFirst', None)
ob_vrfirst_cubemap__m_vrfirst_cubemap = bpy.data.objects.new('VRFirst_CubeMap__m_VRFirst_CubeMap', me_vrfirst_cubemap__m_vrfirst_cubemap)
ob_vrfirst1__m_vrfirst = bpy.data.objects.new('VRFirst1__m_VRFirst', me_vrfirst1__m_vrfirst)
ob_enkei_ground__vrfirst_enkei_ground = bpy.data.objects.new('Enkei_Ground__VRFirst_Enkei_Ground', me_enkei_ground__vrfirst_enkei_ground)
ob_enkei_far_plane__vrfirst_enkei_far_plane = bpy.data.objects.new('Enkei_Far_Plane__VRFirst_Enkei_Far_Plane', me_enkei_far_plane__vrfirst_enkei_far_plane)

# ---- transforms, parenting, visibility, modifiers, constraints
ob_hemi.location = (0.0, 0.0, 0.0)
ob_hemi.lineart.crease_threshold = 0.0
ob_vrfirst.location = (0.0, 0.0, 0.0)
ob_vrfirst.empty_image_offset = (0.0, 0.0)
ob_vrfirst.lineart.crease_threshold = 0.0
ob_vrfirst_cubemap__m_vrfirst_cubemap.parent = ob_vrfirst
ob_vrfirst_cubemap__m_vrfirst_cubemap.location = (0.0, 0.0, 0.0)
ob_vrfirst_cubemap__m_vrfirst_cubemap.lineart.crease_threshold = 0.0
ob_vrfirst1__m_vrfirst.parent = ob_vrfirst
ob_vrfirst1__m_vrfirst.location = (0.0, 0.0, 0.0)
ob_vrfirst1__m_vrfirst.lineart.crease_threshold = 0.0
ob_enkei_ground__vrfirst_enkei_ground.parent = ob_vrfirst
ob_enkei_ground__vrfirst_enkei_ground.location = (0.0, 0.0, 0.0)
ob_enkei_ground__vrfirst_enkei_ground.lineart.crease_threshold = 0.0
ob_enkei_far_plane__vrfirst_enkei_far_plane.parent = ob_vrfirst
ob_enkei_far_plane__vrfirst_enkei_far_plane.location = (0.0, 0.0, 0.0)
ob_enkei_far_plane__vrfirst_enkei_far_plane.lineart.crease_threshold = 0.0

# ---- collection membership
col_collection_1.objects.link(ob_hemi)
col_collection_1.objects.link(ob_vrfirst)
col_collection_1.objects.link(ob_vrfirst_cubemap__m_vrfirst_cubemap)
col_collection_1.objects.link(ob_vrfirst1__m_vrfirst)
col_collection_1.objects.link(ob_enkei_ground__vrfirst_enkei_ground)
col_collection_1.objects.link(ob_enkei_far_plane__vrfirst_enkei_far_plane)

# ---- scene / render settings (as saved in the file)
scene.frame_start = 1; scene.frame_end = 250; scene.frame_set(1)
scene.render.engine = 'BLENDER_EEVEE_NEXT'
scene.render.resolution_percentage = 50
scene.render.dither_intensity = 0.0
scene.cycles.use_denoising = False
scene.cycles.samples = 128
scene.cycles.sampling_pattern = 'TABULATED_SOBOL'
scene.cycles.light_sampling_threshold = 0.0
scene.cycles.use_adaptive_sampling = False
scene.cycles.use_light_tree = False
scene.cycles.blur_glossy = 0.0
scene.cycles.sample_clamp_indirect = 0.0
scene.view_settings.view_transform = 'Standard'
bpy.context.view_layer.update()

# ---- added for rendering (the .blend has no active camera): camera
cam_auto = bpy.data.cameras.new('AutoCamera')
cam_auto.lens = 50.0
cam_auto.sensor_width = 36.0
cam_auto.clip_end = 2.40985e+06
ob_auto_camera = bpy.data.objects.new('AutoCamera', cam_auto)
scene.collection.objects.link(ob_auto_camera)
ob_auto_camera.location = (137314.0, -164777.0, 124745.0)
ob_auto_camera.rotation_euler = (1.09748, -7.21219e-08, 0.694738)
scene.camera = ob_auto_camera
bpy.context.view_layer.update()
